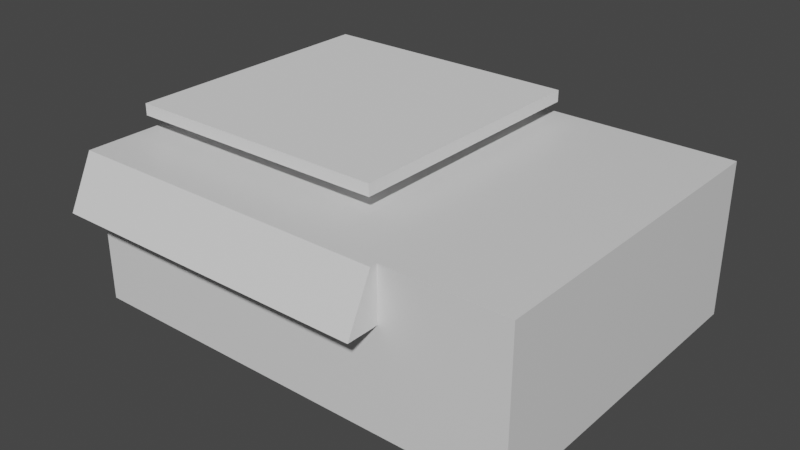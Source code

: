 # Source: centrafuge.blend  (saved by Blender 2.80.75; exported with 4.5.12 LTS)
import bpy
from mathutils import Matrix  # noqa: F401  (used for matrix-valued properties, if any)

bpy.ops.wm.read_factory_settings(use_empty=True)
scene = bpy.context.scene
scene.name = 'Scene'

# ---- collections
col_collection = bpy.data.collections.new('Collection'); scene.collection.children.link(col_collection)

# ---- materials (node trees are filled in below, after node groups)
mat_material = bpy.data.materials.new('Material')
mat_material.alpha_threshold = 0.0
mat_material.use_transparent_shadow = False
mat_material.line_color = (0.0, 0.0, 0.0, 1.0)

# ---- material node trees
mat_material.use_nodes = True; mat_material.node_tree.nodes.clear()
_N = mat_material.node_tree.nodes; _L = mat_material.node_tree.links
n0 = _N.new('ShaderNodeOutputMaterial'); n0.name = 'Material Output'; n0.location = (300, 300)
n1 = _N.new('ShaderNodeBsdfPrincipled'); n1.name = 'Principled BSDF'; n1.location = (10, 300)
n1.distribution = 'GGX'
n1.subsurface_method = 'BURLEY'
n1.inputs[2].default_value = 0.4
n1.inputs[3].default_value = 1.45
n1.inputs[27].default_value = (0.0, 0.0, 0.0, 1.0)
n1.inputs[28].default_value = 1.0
_L.new(n1.outputs[0], n0.inputs[0])
n0.is_active_output = True

# ---- world
world_world = bpy.data.worlds.new('World'); scene.world = world_world
world_world.use_nodes = True; world_world.node_tree.nodes.clear()
_N = world_world.node_tree.nodes; _L = world_world.node_tree.links
n0 = _N.new('ShaderNodeOutputWorld'); n0.name = 'World Output'; n0.location = (300, 300)
n1 = _N.new('ShaderNodeBackground'); n1.name = 'Background'; n1.location = (10, 300)
n1.inputs[0].default_value = (0.05088, 0.05088, 0.05088, 1.0)
_L.new(n1.outputs[0], n0.inputs[0])
n0.is_active_output = True
world_world.color = (0.05088, 0.05088, 0.05088)
world_world.use_sun_shadow = False
world_world.sun_shadow_jitter_overblur = 0.0

# ---- meshes
me_cube = bpy.data.meshes.new('Cube')
me_cube.from_pydata([(1.0, 1.0, 1.0), (1.0, 1.0, -1.0), (1.0, -1.0, 1.0), (1.0, -1.0, -1.0), (-1.0, 1.0, 1.0), (-1.0, 1.0, -1.0), (-1.0, -1.0, 1.0), (-1.0, -1.0, -1.0), (0.4655, 1.0, -1.0), (0.4655, -1.0, 1.0), (0.4655, -1.0, -1.0), (0.4655, 1.0, 1.0), (1.0, 1.0, 0.3228), (-1.0, -1.0, 0.3228), (1.0, -1.0, 0.3228), (-1.0, 1.0, 0.3228), (0.4655, 1.0, 0.3228), (0.4655, -1.0, 0.3228), (-1.0, -1.196, 0.3228), (-1.0, -1.043, 1.0), (0.4655, -1.043, 1.0), (0.4655, -1.196, 0.3228), (-1.0, 0.1305, -1.0), (1.0, 0.1305, 1.0), (-1.0, 0.1305, 1.0), (1.0, 0.1305, -1.0), (0.4655, 0.1305, -1.0), (0.4655, 0.1305, 1.0), (1.0, 0.1305, 0.3228), (-1.0, 0.1305, 0.3228), (-0.3593, 1.0, -1.0), (-0.3593, -1.0, 1.0), (-0.3593, -1.0, -1.0), (-0.3593, 1.0, 1.0), (-0.3593, 1.0, 0.3228), (-0.3593, -1.0, 0.3228), (-0.3593, -1.043, 1.0), (-0.3593, -1.196, 0.3228), (-0.3593, 0.1305, -1.0), (-1.0, 0.5293, 1.0), (1.0, 0.5293, -1.0), (-1.0, 0.5293, 0.3228), (-1.0, 0.5293, -1.0), (1.0, 0.5293, 1.0), (0.4655, 0.5293, -1.0), (0.4655, 0.5293, 1.0), (1.0, 0.5293, 0.3228), (-0.3593, 0.6882, 1.0), (-0.3593, 0.6882, -1.0), (-1.0, -0.2639, -1.0), (1.0, -0.2639, 1.0), (0.4655, -0.2639, -1.0), (0.4655, -0.2639, 1.0), (1.0, -0.2639, 0.3228), (-1.0, -0.2639, 1.0), (1.0, -0.2639, -1.0), (-1.0, -0.2639, 0.3228), (-0.3593, -0.4177, -1.0), (-0.3593, -0.4177, 1.0), (-0.6407, 1.0, -1.0), (-0.6407, -1.0, 1.0), (-0.6407, -1.0, 0.3228), (-0.6407, -1.043, 1.0), (-0.6407, -1.196, 0.3228), (-0.7791, 0.1305, -1.0), (-0.6407, -1.0, -1.0), (-0.6407, 1.0, 1.0), (-0.6407, 1.0, 0.3228), (-0.7791, 0.1305, 1.0), (-0.6443, 0.5293, -1.0), (-0.6443, 0.5293, 1.0), (-0.6406, -0.2639, -1.0), (-0.6406, -0.2639, 1.0), (-0.07506, -1.0, -1.0), (-0.07506, 1.0, 1.0), (-0.07506, 1.0, 0.3228), (0.05465, 0.1305, 1.0), (-0.07506, 1.0, -1.0), (-0.07506, -1.0, 1.0), (-0.07506, -1.0, 0.3228), (-0.07506, -1.043, 1.0), (-0.07506, -1.196, 0.3228), (0.05465, 0.1305, -1.0), (-0.07156, 0.5293, 1.0), (-0.07156, 0.5293, -1.0), (-0.08379, -0.2639, 1.0), (-0.08379, -0.2639, -1.0), (-0.7791, 0.1305, -0.7861), (-0.3593, 0.1305, -0.7861), (-0.3593, 0.6882, -0.7861), (-0.6443, 0.5293, -0.7861), (-0.3593, -0.4177, -0.7861), (-0.6406, -0.2639, -0.7861), (0.05465, 0.1305, -0.7861), (-0.07156, 0.5293, -0.7861), (-0.08379, -0.2639, -0.7861)], [], [(72, 54, 6, 60), (60, 6, 19, 62), (41, 39, 4, 15), (51, 55, 3, 10), (53, 50, 2, 14), (16, 11, 0, 12), (75, 74, 11, 16), (86, 51, 10, 73), (14, 2, 9, 17), (50, 52, 9, 2), (3, 14, 17, 10), (77, 75, 16, 8), (8, 16, 12, 1), (55, 53, 14, 3), (42, 41, 15, 5), (65, 61, 13, 7), (63, 62, 19, 18), (79, 17, 21, 81), (6, 13, 18, 19), (17, 9, 20, 21), (49, 56, 29, 22), (40, 46, 28, 25), (43, 45, 27, 23), (84, 44, 26, 82), (46, 43, 23, 28), (44, 40, 25, 26), (56, 54, 24, 29), (70, 39, 24, 68), (47, 70, 90, 89), (69, 48, 38, 64), (61, 35, 37, 63), (81, 80, 36, 37), (73, 79, 35, 32), (59, 67, 34, 30), (71, 57, 32, 65), (67, 66, 33, 34), (78, 31, 36, 80), (85, 58, 31, 78), (59, 30, 48, 69), (74, 33, 47, 83), (66, 4, 39, 70), (8, 1, 40, 44), (12, 0, 43, 46), (77, 8, 44, 84), (0, 11, 45, 43), (1, 12, 46, 40), (22, 29, 41, 42), (29, 24, 39, 41), (83, 47, 89, 94), (64, 38, 57, 71), (13, 6, 54, 56), (7, 13, 56, 49), (25, 28, 53, 55), (23, 27, 52, 50), (82, 26, 51, 86), (28, 23, 50, 53), (26, 25, 55, 51), (68, 24, 54, 72), (58, 85, 95, 91), (22, 64, 71, 49), (33, 66, 70, 47), (5, 59, 69, 42), (15, 4, 66, 67), (49, 71, 65, 7), (5, 15, 67, 59), (13, 61, 63, 18), (42, 69, 64, 22), (76, 83, 94, 93), (37, 36, 62, 63), (32, 35, 61, 65), (31, 60, 62, 36), (58, 72, 60, 31), (38, 82, 86, 57), (27, 76, 85, 52), (30, 77, 84, 48), (11, 74, 83, 45), (52, 85, 78, 9), (9, 78, 80, 20), (10, 17, 79, 73), (21, 20, 80, 81), (45, 83, 76, 27), (48, 84, 82, 38), (35, 79, 81, 37), (30, 34, 75, 77), (57, 86, 73, 32), (34, 33, 74, 75), (94, 89, 88, 93), (93, 88, 91, 95), (88, 87, 92, 91), (89, 90, 87, 88), (68, 72, 92, 87), (70, 68, 87, 90), (85, 76, 93, 95), (72, 58, 91, 92)])
_uv = me_cube.uv_layers.new(name='UVMap')
_uv.uv.foreach_set('vector', [0.5736, 0.158, 0.625, 0.158, 0.625, 0.25, 0.5736, 0.25, 0.5736, 0.25, 0.625, 0.25, 0.625, 0.25, 0.5736, 0.25, 0.5404, 0.6804, 0.625, 0.6804, 0.625, 0.75, 0.5404, 0.75, 0.5582, 0.908, 0.625, 0.908, 0.625, 1.0, 0.5582, 1.0, 0.2904, 0.658, 0.375, 0.658, 0.375, 0.75, 0.2904, 0.75, 0.7904, 0.6832, 0.875, 0.6832, 0.875, 0.75, 0.7904, 0.75, 0.7904, 0.6091, 0.875, 0.6091, 0.875, 0.6832, 0.7904, 0.6832, 0.4841, 0.908, 0.5582, 0.908, 0.5582, 1.0, 0.4841, 1.0, 0.5404, 0.25, 0.625, 0.25, 0.625, 0.3168, 0.5404, 0.3168, 0.375, 0.158, 0.4418, 0.158, 0.4418, 0.25, 0.375, 0.25, 0.375, 0.25, 0.5404, 0.25, 0.5404, 0.3168, 0.375, 0.3168, 0.625, 0.6091, 0.7904, 0.6091, 0.7904, 0.6832, 0.625, 0.6832, 0.625, 0.6832, 0.7904, 0.6832, 0.7904, 0.75, 0.625, 0.75, 0.125, 0.658, 0.2904, 0.658, 0.2904, 0.75, 0.125, 0.75, 0.375, 0.6804, 0.5404, 0.6804, 0.5404, 0.75, 0.375, 0.75, 0.375, 0.4486, 0.5404, 0.4486, 0.5404, 0.5, 0.375, 0.5, 0.5404, 0.4486, 0.625, 0.4486, 0.625, 0.5, 0.5404, 0.5, 0.5404, 0.3909, 0.5404, 0.3168, 0.5404, 0.3168, 0.5404, 0.3909, 0.625, 0.5, 0.5404, 0.5, 0.5404, 0.5, 0.625, 0.5, 0.5404, 0.3168, 0.625, 0.3168, 0.625, 0.3168, 0.5404, 0.3168, 0.375, 0.592, 0.5404, 0.592, 0.5404, 0.6413, 0.375, 0.6413, 0.125, 0.5696, 0.2904, 0.5696, 0.2904, 0.6087, 0.125, 0.6087, 0.375, 0.06958, 0.4418, 0.06958, 0.4418, 0.1087, 0.375, 0.1087, 0.4841, 0.8196, 0.5582, 0.8196, 0.5582, 0.8587, 0.4841, 0.8587, 0.2904, 0.5696, 0.375, 0.5696, 0.375, 0.6087, 0.2904, 0.6087, 0.5582, 0.8196, 0.625, 0.8196, 0.625, 0.8587, 0.5582, 0.8587, 0.5404, 0.592, 0.625, 0.592, 0.625, 0.6413, 0.5404, 0.6413, 0.5736, 0.06958, 0.625, 0.06958, 0.625, 0.1087, 0.5736, 0.1087, 0.5449, 0.06958, 0.5736, 0.06958, 0.5736, 0.06958, 0.5449, 0.06958, 0.4264, 0.8196, 0.4551, 0.8196, 0.4551, 0.8587, 0.4264, 0.8587, 0.5404, 0.4486, 0.5404, 0.4199, 0.5404, 0.4199, 0.5404, 0.4486, 0.5404, 0.3909, 0.625, 0.3909, 0.625, 0.4199, 0.5404, 0.4199, 0.375, 0.3909, 0.5404, 0.3909, 0.5404, 0.4199, 0.375, 0.4199, 0.625, 0.5514, 0.7904, 0.5514, 0.7904, 0.5801, 0.625, 0.5801, 0.4264, 0.908, 0.4551, 0.908, 0.4551, 1.0, 0.4264, 1.0, 0.7904, 0.5514, 0.875, 0.5514, 0.875, 0.5801, 0.7904, 0.5801, 0.5159, 0.25, 0.5449, 0.25, 0.5449, 0.25, 0.5159, 0.25, 0.5159, 0.158, 0.5449, 0.158, 0.5449, 0.25, 0.5159, 0.25, 0.4264, 0.75, 0.4551, 0.75, 0.4551, 0.8196, 0.4264, 0.8196, 0.5159, 0.0, 0.5449, 0.0, 0.5449, 0.06958, 0.5159, 0.06958, 0.5736, 0.0, 0.625, 0.0, 0.625, 0.06958, 0.5736, 0.06958, 0.5582, 0.75, 0.625, 0.75, 0.625, 0.8196, 0.5582, 0.8196, 0.2904, 0.5, 0.375, 0.5, 0.375, 0.5696, 0.2904, 0.5696, 0.4841, 0.75, 0.5582, 0.75, 0.5582, 0.8196, 0.4841, 0.8196, 0.375, 0.0, 0.4418, 0.0, 0.4418, 0.06958, 0.375, 0.06958, 0.125, 0.5, 0.2904, 0.5, 0.2904, 0.5696, 0.125, 0.5696, 0.375, 0.6413, 0.5404, 0.6413, 0.5404, 0.6804, 0.375, 0.6804, 0.5404, 0.6413, 0.625, 0.6413, 0.625, 0.6804, 0.5404, 0.6804, 0.5159, 0.06958, 0.5449, 0.06958, 0.5449, 0.06958, 0.5159, 0.06958, 0.4264, 0.8587, 0.4551, 0.8587, 0.4551, 0.908, 0.4264, 0.908, 0.5404, 0.5, 0.625, 0.5, 0.625, 0.592, 0.5404, 0.592, 0.375, 0.5, 0.5404, 0.5, 0.5404, 0.592, 0.375, 0.592, 0.125, 0.6087, 0.2904, 0.6087, 0.2904, 0.658, 0.125, 0.658, 0.375, 0.1087, 0.4418, 0.1087, 0.4418, 0.158, 0.375, 0.158, 0.4841, 0.8587, 0.5582, 0.8587, 0.5582, 0.908, 0.4841, 0.908, 0.2904, 0.6087, 0.375, 0.6087, 0.375, 0.658, 0.2904, 0.658, 0.5582, 0.8587, 0.625, 0.8587, 0.625, 0.908, 0.5582, 0.908, 0.5736, 0.1087, 0.625, 0.1087, 0.625, 0.158, 0.5736, 0.158, 0.5449, 0.158, 0.5159, 0.158, 0.5159, 0.158, 0.5449, 0.158, 0.375, 0.8587, 0.4264, 0.8587, 0.4264, 0.908, 0.375, 0.908, 0.5449, 0.0, 0.5736, 0.0, 0.5736, 0.06958, 0.5449, 0.06958, 0.375, 0.75, 0.4264, 0.75, 0.4264, 0.8196, 0.375, 0.8196, 0.7904, 0.5, 0.875, 0.5, 0.875, 0.5514, 0.7904, 0.5514, 0.375, 0.908, 0.4264, 0.908, 0.4264, 1.0, 0.375, 1.0, 0.625, 0.5, 0.7904, 0.5, 0.7904, 0.5514, 0.625, 0.5514, 0.5404, 0.5, 0.5404, 0.4486, 0.5404, 0.4486, 0.5404, 0.5, 0.375, 0.8196, 0.4264, 0.8196, 0.4264, 0.8587, 0.375, 0.8587, 0.5159, 0.1087, 0.5159, 0.06958, 0.5159, 0.06958, 0.5159, 0.1087, 0.5404, 0.4199, 0.625, 0.4199, 0.625, 0.4486, 0.5404, 0.4486, 0.375, 0.4199, 0.5404, 0.4199, 0.5404, 0.4486, 0.375, 0.4486, 0.5449, 0.25, 0.5736, 0.25, 0.5736, 0.25, 0.5449, 0.25, 0.5449, 0.158, 0.5736, 0.158, 0.5736, 0.25, 0.5449, 0.25, 0.4551, 0.8587, 0.4841, 0.8587, 0.4841, 0.908, 0.4551, 0.908, 0.4418, 0.1087, 0.5159, 0.1087, 0.5159, 0.158, 0.4418, 0.158, 0.4551, 0.75, 0.4841, 0.75, 0.4841, 0.8196, 0.4551, 0.8196, 0.4418, 0.0, 0.5159, 0.0, 0.5159, 0.06958, 0.4418, 0.06958, 0.4418, 0.158, 0.5159, 0.158, 0.5159, 0.25, 0.4418, 0.25, 0.4418, 0.25, 0.5159, 0.25, 0.5159, 0.25, 0.4418, 0.25, 0.375, 0.3168, 0.5404, 0.3168, 0.5404, 0.3909, 0.375, 0.3909, 0.5404, 0.3168, 0.625, 0.3168, 0.625, 0.3909, 0.5404, 0.3909, 0.4418, 0.06958, 0.5159, 0.06958, 0.5159, 0.1087, 0.4418, 0.1087, 0.4551, 0.8196, 0.4841, 0.8196, 0.4841, 0.8587, 0.4551, 0.8587, 0.5404, 0.4199, 0.5404, 0.3909, 0.5404, 0.3909, 0.5404, 0.4199, 0.625, 0.5801, 0.7904, 0.5801, 0.7904, 0.6091, 0.625, 0.6091, 0.4551, 0.908, 0.4841, 0.908, 0.4841, 1.0, 0.4551, 1.0, 0.7904, 0.5801, 0.875, 0.5801, 0.875, 0.6091, 0.7904, 0.6091, 0.5159, 0.06958, 0.5449, 0.06958, 0.5449, 0.1087, 0.5159, 0.1087, 0.5159, 0.1087, 0.5449, 0.1087, 0.5449, 0.158, 0.5159, 0.158, 0.5449, 0.1087, 0.5736, 0.1087, 0.5736, 0.158, 0.5449, 0.158, 0.5449, 0.06958, 0.5736, 0.06958, 0.5736, 0.1087, 0.5449, 0.1087, 0.5736, 0.1087, 0.5736, 0.158, 0.5736, 0.158, 0.5736, 0.1087, 0.5736, 0.06958, 0.5736, 0.1087, 0.5736, 0.1087, 0.5736, 0.06958, 0.5159, 0.158, 0.5159, 0.1087, 0.5159, 0.1087, 0.5159, 0.158, 0.5736, 0.158, 0.5449, 0.158, 0.5449, 0.158, 0.5736, 0.158])
me_cube.materials.append(mat_material)
me_cube.use_remesh_preserve_volume = False
me_cube.use_remesh_preserve_attributes = False
me_cube.use_mirror_vertex_groups = False
me_cube.update()
me_cylinder = bpy.data.meshes.new('Cylinder')
me_cylinder.from_pydata([(0.0, 1.0, -1.0), (0.0, 1.0, 1.0), (0.1951, 0.9808, -1.0), (0.1951, 0.9808, 1.0), (0.3827, 0.9239, -1.0), (0.3827, 0.9239, 1.0), (0.5556, 0.8315, -1.0), (0.5556, 0.8315, 1.0), (0.7071, 0.7071, -1.0), (0.7071, 0.7071, 1.0), (0.8315, 0.5556, -1.0), (0.8315, 0.5556, 1.0), (0.9239, 0.3827, -1.0), (0.9239, 0.3827, 1.0), (0.9808, 0.1951, -1.0), (0.9808, 0.1951, 1.0), (1.0, 7.55e-08, -1.0), (1.0, 7.55e-08, 1.0), (0.9808, -0.1951, -1.0), (0.9808, -0.1951, 1.0), (0.9239, -0.3827, -1.0), (0.9239, -0.3827, 1.0), (0.8315, -0.5556, -1.0), (0.8315, -0.5556, 1.0), (0.7071, -0.7071, -1.0), (0.7071, -0.7071, 1.0), (0.5556, -0.8315, -1.0), (0.5556, -0.8315, 1.0), (0.3827, -0.9239, -1.0), (0.3827, -0.9239, 1.0), (0.1951, -0.9808, -1.0), (0.1951, -0.9808, 1.0), (-3.258e-07, -1.0, -1.0), (-3.258e-07, -1.0, 1.0), (-0.1951, -0.9808, -1.0), (-0.1951, -0.9808, 1.0), (-0.3827, -0.9239, -1.0), (-0.3827, -0.9239, 1.0), (-0.5556, -0.8315, -1.0), (-0.5556, -0.8315, 1.0), (-0.7071, -0.7071, -1.0), (-0.7071, -0.7071, 1.0), (-0.8315, -0.5556, -1.0), (-0.8315, -0.5556, 1.0), (-0.9239, -0.3827, -1.0), (-0.9239, -0.3827, 1.0), (-0.9808, -0.1951, -1.0), (-0.9808, -0.1951, 1.0), (-1.0, 9.656e-07, -1.0), (-1.0, 9.656e-07, 1.0), (-0.9808, 0.1951, -1.0), (-0.9808, 0.1951, 1.0), (-0.9239, 0.3827, -1.0), (-0.9239, 0.3827, 1.0), (-0.8315, 0.5556, -1.0), (-0.8315, 0.5556, 1.0), (-0.7071, 0.7071, -1.0), (-0.7071, 0.7071, 1.0), (-0.5556, 0.8315, -1.0), (-0.5556, 0.8315, 1.0), (-0.3827, 0.9239, -1.0), (-0.3827, 0.9239, 1.0), (-0.1951, 0.9808, -1.0), (-0.1951, 0.9808, 1.0), (0.1741, 0.8753, 1.0), (1.282e-08, 0.8924, 1.0), (0.3415, 0.8245, 1.0), (0.4958, 0.742, 1.0), (0.631, 0.631, 1.0), (0.742, 0.4958, 1.0), (0.8245, 0.3415, 1.0), (0.8753, 0.1741, 1.0), (0.8924, 9.783e-08, 1.0), (0.8753, -0.1741, 1.0), (0.8245, -0.3415, 1.0), (0.742, -0.4958, 1.0), (0.631, -0.631, 1.0), (0.4958, -0.742, 1.0), (0.3415, -0.8245, 1.0), (0.1741, -0.8753, 1.0), (-2.78e-07, -0.8924, 1.0), (-0.1741, -0.8753, 1.0), (-0.3415, -0.8245, 1.0), (-0.4958, -0.742, 1.0), (-0.631, -0.631, 1.0), (-0.742, -0.4958, 1.0), (-0.8245, -0.3415, 1.0), (-0.8753, -0.1741, 1.0), (-0.8924, 8.922e-07, 1.0), (-0.8753, 0.1741, 1.0), (-0.8245, 0.3415, 1.0), (-0.742, 0.4958, 1.0), (-0.631, 0.631, 1.0), (-0.4958, 0.742, 1.0), (-0.3415, 0.8245, 1.0), (-0.1741, 0.8753, 1.0), (0.1741, 0.8753, -0.7505), (1.282e-08, 0.8924, -0.7505), (0.3415, 0.8245, -0.7505), (0.4958, 0.742, -0.7505), (0.631, 0.631, -0.7505), (0.742, 0.4958, -0.7505), (0.8245, 0.3415, -0.7505), (0.8753, 0.1741, -0.7505), (0.8924, 9.783e-08, -0.7505), (0.8753, -0.1741, -0.7505), (0.8245, -0.3415, -0.7505), (0.742, -0.4958, -0.7505), (0.631, -0.631, -0.7505), (0.4958, -0.742, -0.7505), (0.3415, -0.8245, -0.7505), (0.1741, -0.8753, -0.7505), (-2.78e-07, -0.8924, -0.7505), (-0.1741, -0.8753, -0.7505), (-0.3415, -0.8245, -0.7505), (-0.4958, -0.742, -0.7505), (-0.631, -0.631, -0.7505), (-0.742, -0.4958, -0.7505), (-0.8245, -0.3415, -0.7505), (-0.8753, -0.1741, -0.7505), (-0.8924, 8.922e-07, -0.7505), (-0.8753, 0.1741, -0.7505), (-0.8245, 0.3415, -0.7505), (-0.742, 0.4958, -0.7505), (-0.631, 0.631, -0.7505), (-0.4958, 0.742, -0.7505), (-0.3415, 0.8245, -0.7505), (-0.1741, 0.8753, -0.7505), (0.1636, 0.8226, 0.5736), (1.922e-08, 0.8387, 0.5736), (0.321, 0.7749, 0.5736), (0.466, 0.6974, 0.5736), (0.5931, 0.5931, 0.5736), (0.6974, 0.466, 0.5736), (0.7749, 0.321, 0.5736), (0.8226, 0.1636, 0.5736), (0.8387, 1.126e-07, 0.5736), (0.8226, -0.1636, 0.5736), (0.7749, -0.321, 0.5736), (0.6974, -0.466, 0.5736), (0.5931, -0.5931, 0.5736), (0.466, -0.6974, 0.5736), (0.321, -0.7749, 0.5736), (0.1636, -0.8226, 0.5736), (-2.541e-07, -0.8387, 0.5736), (-0.1636, -0.8226, 0.5736), (-0.321, -0.7749, 0.5736), (-0.466, -0.6974, 0.5736), (-0.5931, -0.5931, 0.5736), (-0.6974, -0.466, 0.5736), (-0.7749, -0.321, 0.5736), (-0.8226, -0.1636, 0.5736), (-0.8387, 8.591e-07, 0.5736), (-0.8226, 0.1636, 0.5736), (-0.7749, 0.321, 0.5736), (-0.6974, 0.466, 0.5736), (-0.5931, 0.5931, 0.5736), (-0.466, 0.6974, 0.5736), (-0.321, 0.7749, 0.5736), (-0.1636, 0.8226, 0.5736), (0.02296, 0.1154, -0.05266), (2.698e-09, 0.1177, -0.05266), (0.04505, 0.1087, -0.05266), (0.0654, 0.09787, -0.05266), (0.08323, 0.08323, -0.05266), (0.09787, 0.0654, -0.05266), (0.1087, 0.04505, -0.05266), (0.1154, 0.02296, -0.05266), (0.1177, 2.592e-07, -0.05266), (0.1154, -0.02296, -0.05266), (0.1087, -0.04504, -0.05266), (0.09787, -0.0654, -0.05266), (0.08323, -0.08323, -0.05266), (0.0654, -0.09787, -0.05266), (0.04505, -0.1087, -0.05266), (0.02296, -0.1154, -0.05266), (-3.566e-08, -0.1177, -0.05266), (-0.02296, -0.1154, -0.05266), (-0.04505, -0.1087, -0.05266), (-0.0654, -0.09787, -0.05266), (-0.08323, -0.08323, -0.05266), (-0.09787, -0.06539, -0.05266), (-0.1087, -0.04504, -0.05266), (-0.1154, -0.02296, -0.05266), (-0.1177, 3.64e-07, -0.05266), (-0.1154, 0.02296, -0.05266), (-0.1087, 0.04505, -0.05266), (-0.09787, 0.0654, -0.05266), (-0.08323, 0.08323, -0.05266), (-0.0654, 0.09787, -0.05266), (-0.04504, 0.1087, -0.05266), (-0.02296, 0.1154, -0.05266)], [], [(0, 1, 3, 2), (2, 3, 5, 4), (4, 5, 7, 6), (6, 7, 9, 8), (8, 9, 11, 10), (10, 11, 13, 12), (12, 13, 15, 14), (14, 15, 17, 16), (16, 17, 19, 18), (18, 19, 21, 20), (20, 21, 23, 22), (22, 23, 25, 24), (24, 25, 27, 26), (26, 27, 29, 28), (28, 29, 31, 30), (30, 31, 33, 32), (32, 33, 35, 34), (34, 35, 37, 36), (36, 37, 39, 38), (38, 39, 41, 40), (40, 41, 43, 42), (42, 43, 45, 44), (44, 45, 47, 46), (46, 47, 49, 48), (48, 49, 51, 50), (50, 51, 53, 52), (52, 53, 55, 54), (54, 55, 57, 56), (56, 57, 59, 58), (58, 59, 61, 60), (53, 51, 89, 90), (60, 61, 63, 62), (62, 63, 1, 0), (0, 2, 4, 6, 8, 10, 12, 14, 16, 18, 20, 22, 24, 26, 28, 30, 32, 34, 36, 38, 40, 42, 44, 46, 48, 50, 52, 54, 56, 58, 60, 62), (73, 72, 104, 105), (9, 7, 67, 68), (27, 25, 76, 77), (45, 43, 85, 86), (63, 61, 94, 95), (19, 17, 72, 73), (37, 35, 81, 82), (55, 53, 90, 91), (11, 9, 68, 69), (29, 27, 77, 78), (47, 45, 86, 87), (3, 1, 65, 64), (1, 63, 95, 65), (21, 19, 73, 74), (39, 37, 82, 83), (57, 55, 91, 92), (13, 11, 69, 70), (31, 29, 78, 79), (49, 47, 87, 88), (5, 3, 64, 66), (23, 21, 74, 75), (41, 39, 83, 84), (59, 57, 92, 93), (15, 13, 70, 71), (33, 31, 79, 80), (51, 49, 88, 89), (7, 5, 66, 67), (25, 23, 75, 76), (43, 41, 84, 85), (61, 59, 93, 94), (17, 15, 71, 72), (35, 33, 80, 81), (126, 125, 157, 158), (87, 86, 118, 119), (74, 73, 105, 106), (88, 87, 119, 120), (75, 74, 106, 107), (89, 88, 120, 121), (76, 75, 107, 108), (90, 89, 121, 122), (77, 76, 108, 109), (91, 90, 122, 123), (78, 77, 109, 110), (64, 65, 97, 96), (92, 91, 123, 124), (79, 78, 110, 111), (66, 64, 96, 98), (93, 92, 124, 125), (80, 79, 111, 112), (67, 66, 98, 99), (94, 93, 125, 126), (81, 80, 112, 113), (68, 67, 99, 100), (95, 94, 126, 127), (82, 81, 113, 114), (69, 68, 100, 101), (65, 95, 127, 97), (83, 82, 114, 115), (70, 69, 101, 102), (84, 83, 115, 116), (71, 70, 102, 103), (85, 84, 116, 117), (72, 71, 103, 104), (86, 85, 117, 118), (148, 147, 179, 180), (113, 112, 144, 145), (100, 99, 131, 132), (127, 126, 158, 159), (114, 113, 145, 146), (101, 100, 132, 133), (97, 127, 159, 129), (115, 114, 146, 147), (102, 101, 133, 134), (116, 115, 147, 148), (103, 102, 134, 135), (117, 116, 148, 149), (104, 103, 135, 136), (118, 117, 149, 150), (105, 104, 136, 137), (119, 118, 150, 151), (106, 105, 137, 138), (120, 119, 151, 152), (107, 106, 138, 139), (121, 120, 152, 153), (108, 107, 139, 140), (122, 121, 153, 154), (109, 108, 140, 141), (123, 122, 154, 155), (110, 109, 141, 142), (96, 97, 129, 128), (124, 123, 155, 156), (111, 110, 142, 143), (98, 96, 128, 130), (125, 124, 156, 157), (112, 111, 143, 144), (99, 98, 130, 131), (160, 161, 191, 190, 189, 188, 187, 186, 185, 184, 183, 182, 181, 180, 179, 178, 177, 176, 175, 174, 173, 172, 171, 170, 169, 168, 167, 166, 165, 164, 163, 162), (135, 134, 166, 167), (149, 148, 180, 181), (136, 135, 167, 168), (150, 149, 181, 182), (137, 136, 168, 169), (151, 150, 182, 183), (138, 137, 169, 170), (152, 151, 183, 184), (139, 138, 170, 171), (153, 152, 184, 185), (140, 139, 171, 172), (154, 153, 185, 186), (141, 140, 172, 173), (155, 154, 186, 187), (142, 141, 173, 174), (128, 129, 161, 160), (156, 155, 187, 188), (143, 142, 174, 175), (130, 128, 160, 162), (157, 156, 188, 189), (144, 143, 175, 176), (131, 130, 162, 163), (158, 157, 189, 190), (145, 144, 176, 177), (132, 131, 163, 164), (159, 158, 190, 191), (146, 145, 177, 178), (133, 132, 164, 165), (129, 159, 191, 161), (147, 146, 178, 179), (134, 133, 165, 166)])
_uv = me_cylinder.uv_layers.new(name='UVMap')
_uv.uv.foreach_set('vector', [1.0, 0.5, 1.0, 1.0, 0.9688, 1.0, 0.9688, 0.5, 0.9688, 0.5, 0.9688, 1.0, 0.9375, 1.0, 0.9375, 0.5, 0.9375, 0.5, 0.9375, 1.0, 0.9062, 1.0, 0.9062, 0.5, 0.9062, 0.5, 0.9062, 1.0, 0.875, 1.0, 0.875, 0.5, 0.875, 0.5, 0.875, 1.0, 0.8438, 1.0, 0.8438, 0.5, 0.8438, 0.5, 0.8438, 1.0, 0.8125, 1.0, 0.8125, 0.5, 0.8125, 0.5, 0.8125, 1.0, 0.7812, 1.0, 0.7812, 0.5, 0.7812, 0.5, 0.7812, 1.0, 0.75, 1.0, 0.75, 0.5, 0.75, 0.5, 0.75, 1.0, 0.7188, 1.0, 0.7188, 0.5, 0.7188, 0.5, 0.7188, 1.0, 0.6875, 1.0, 0.6875, 0.5, 0.6875, 0.5, 0.6875, 1.0, 0.6562, 1.0, 0.6562, 0.5, 0.6562, 0.5, 0.6562, 1.0, 0.625, 1.0, 0.625, 0.5, 0.625, 0.5, 0.625, 1.0, 0.5938, 1.0, 0.5938, 0.5, 0.5938, 0.5, 0.5938, 1.0, 0.5625, 1.0, 0.5625, 0.5, 0.5625, 0.5, 0.5625, 1.0, 0.5312, 1.0, 0.5312, 0.5, 0.5312, 0.5, 0.5312, 1.0, 0.5, 1.0, 0.5, 0.5, 0.5, 0.5, 0.5, 1.0, 0.4688, 1.0, 0.4688, 0.5, 0.4688, 0.5, 0.4688, 1.0, 0.4375, 1.0, 0.4375, 0.5, 0.4375, 0.5, 0.4375, 1.0, 0.4062, 1.0, 0.4062, 0.5, 0.4062, 0.5, 0.4062, 1.0, 0.375, 1.0, 0.375, 0.5, 0.375, 0.5, 0.375, 1.0, 0.3438, 1.0, 0.3438, 0.5, 0.3438, 0.5, 0.3438, 1.0, 0.3125, 1.0, 0.3125, 0.5, 0.3125, 0.5, 0.3125, 1.0, 0.2812, 1.0, 0.2812, 0.5, 0.2812, 0.5, 0.2812, 1.0, 0.25, 1.0, 0.25, 0.5, 0.25, 0.5, 0.25, 1.0, 0.2188, 1.0, 0.2188, 0.5, 0.2188, 0.5, 0.2188, 1.0, 0.1875, 1.0, 0.1875, 0.5, 0.1875, 0.5, 0.1875, 1.0, 0.1562, 1.0, 0.1562, 0.5, 0.1562, 0.5, 0.1562, 1.0, 0.125, 1.0, 0.125, 0.5, 0.125, 0.5, 0.125, 1.0, 0.09375, 1.0, 0.09375, 0.5, 0.09375, 0.5, 0.09375, 1.0, 0.0625, 1.0, 0.0625, 0.5, 0.1875, 1.0, 0.2188, 1.0, 0.2188, 1.0, 0.1875, 1.0, 0.0625, 0.5, 0.0625, 1.0, 0.03125, 1.0, 0.03125, 0.5, 0.03125, 0.5, 0.03125, 1.0, 0.0, 1.0, 0.0, 0.5, 0.75, 0.49, 0.7968, 0.4854, 0.8418, 0.4717, 0.8833, 0.4496, 0.9197, 0.4197, 0.9496, 0.3833, 0.9717, 0.3418, 0.9854, 0.2968, 0.99, 0.25, 0.9854, 0.2032, 0.9717, 0.1582, 0.9496, 0.1167, 0.9197, 0.08029, 0.8833, 0.05045, 0.8418, 0.02827, 0.7968, 0.01461, 0.75, 0.01, 0.7032, 0.01461, 0.6582, 0.02827, 0.6167, 0.05045, 0.5803, 0.08029, 0.5504, 0.1167, 0.5283, 0.1582, 0.5146, 0.2032, 0.51, 0.25, 0.5146, 0.2968, 0.5283, 0.3418, 0.5504, 0.3833, 0.5803, 0.4197, 0.6167, 0.4496, 0.6582, 0.4717, 0.7032, 0.4854, 0.7188, 1.0, 0.75, 1.0, 0.75, 1.0, 0.7188, 1.0, 0.875, 1.0, 0.9062, 1.0, 0.9062, 1.0, 0.875, 1.0, 0.5938, 1.0, 0.625, 1.0, 0.625, 1.0, 0.5938, 1.0, 0.3125, 1.0, 0.3438, 1.0, 0.3438, 1.0, 0.3125, 1.0, 0.03125, 1.0, 0.0625, 1.0, 0.0625, 1.0, 0.03125, 1.0, 0.7188, 1.0, 0.75, 1.0, 0.75, 1.0, 0.7188, 1.0, 0.4375, 1.0, 0.4688, 1.0, 0.4688, 1.0, 0.4375, 1.0, 0.1562, 1.0, 0.1875, 1.0, 0.1875, 1.0, 0.1562, 1.0, 0.8438, 1.0, 0.875, 1.0, 0.875, 1.0, 0.8438, 1.0, 0.5625, 1.0, 0.5938, 1.0, 0.5938, 1.0, 0.5625, 1.0, 0.2812, 1.0, 0.3125, 1.0, 0.3125, 1.0, 0.2812, 1.0, 0.9688, 1.0, 1.0, 1.0, 1.0, 1.0, 0.9688, 1.0, 0.0, 1.0, 0.03125, 1.0, 0.03125, 1.0, 0.0, 1.0, 0.6875, 1.0, 0.7188, 1.0, 0.7188, 1.0, 0.6875, 1.0, 0.4062, 1.0, 0.4375, 1.0, 0.4375, 1.0, 0.4062, 1.0, 0.125, 1.0, 0.1562, 1.0, 0.1562, 1.0, 0.125, 1.0, 0.8125, 1.0, 0.8438, 1.0, 0.8438, 1.0, 0.8125, 1.0, 0.5312, 1.0, 0.5625, 1.0, 0.5625, 1.0, 0.5312, 1.0, 0.25, 1.0, 0.2812, 1.0, 0.2812, 1.0, 0.25, 1.0, 0.9375, 1.0, 0.9688, 1.0, 0.9688, 1.0, 0.9375, 1.0, 0.6562, 1.0, 0.6875, 1.0, 0.6875, 1.0, 0.6562, 1.0, 0.375, 1.0, 0.4062, 1.0, 0.4062, 1.0, 0.375, 1.0, 0.09375, 1.0, 0.125, 1.0, 0.125, 1.0, 0.09375, 1.0, 0.7812, 1.0, 0.8125, 1.0, 0.8125, 1.0, 0.7812, 1.0, 0.5, 1.0, 0.5312, 1.0, 0.5312, 1.0, 0.5, 1.0, 0.2188, 1.0, 0.25, 1.0, 0.25, 1.0, 0.2188, 1.0, 0.9062, 1.0, 0.9375, 1.0, 0.9375, 1.0, 0.9062, 1.0, 0.625, 1.0, 0.6562, 1.0, 0.6562, 1.0, 0.625, 1.0, 0.3438, 1.0, 0.375, 1.0, 0.375, 1.0, 0.3438, 1.0, 0.0625, 1.0, 0.09375, 1.0, 0.09375, 1.0, 0.0625, 1.0, 0.75, 1.0, 0.7812, 1.0, 0.7812, 1.0, 0.75, 1.0, 0.4688, 1.0, 0.5, 1.0, 0.5, 1.0, 0.4688, 1.0, 0.0625, 1.0, 0.09375, 1.0, 0.09375, 1.0, 0.0625, 1.0, 0.2812, 1.0, 0.3125, 1.0, 0.3125, 1.0, 0.2812, 1.0, 0.6875, 1.0, 0.7188, 1.0, 0.7188, 1.0, 0.6875, 1.0, 0.25, 1.0, 0.2812, 1.0, 0.2812, 1.0, 0.25, 1.0, 0.6562, 1.0, 0.6875, 1.0, 0.6875, 1.0, 0.6562, 1.0, 0.2188, 1.0, 0.25, 1.0, 0.25, 1.0, 0.2188, 1.0, 0.625, 1.0, 0.6562, 1.0, 0.6562, 1.0, 0.625, 1.0, 0.1875, 1.0, 0.2188, 1.0, 0.2188, 1.0, 0.1875, 1.0, 0.5938, 1.0, 0.625, 1.0, 0.625, 1.0, 0.5938, 1.0, 0.1562, 1.0, 0.1875, 1.0, 0.1875, 1.0, 0.1562, 1.0, 0.5625, 1.0, 0.5938, 1.0, 0.5938, 1.0, 0.5625, 1.0, 0.9688, 1.0, 1.0, 1.0, 1.0, 1.0, 0.9688, 1.0, 0.125, 1.0, 0.1562, 1.0, 0.1562, 1.0, 0.125, 1.0, 0.5312, 1.0, 0.5625, 1.0, 0.5625, 1.0, 0.5312, 1.0, 0.9375, 1.0, 0.9688, 1.0, 0.9688, 1.0, 0.9375, 1.0, 0.09375, 1.0, 0.125, 1.0, 0.125, 1.0, 0.09375, 1.0, 0.5, 1.0, 0.5312, 1.0, 0.5312, 1.0, 0.5, 1.0, 0.9062, 1.0, 0.9375, 1.0, 0.9375, 1.0, 0.9062, 1.0, 0.0625, 1.0, 0.09375, 1.0, 0.09375, 1.0, 0.0625, 1.0, 0.4688, 1.0, 0.5, 1.0, 0.5, 1.0, 0.4688, 1.0, 0.875, 1.0, 0.9062, 1.0, 0.9062, 1.0, 0.875, 1.0, 0.03125, 1.0, 0.0625, 1.0, 0.0625, 1.0, 0.03125, 1.0, 0.4375, 1.0, 0.4688, 1.0, 0.4688, 1.0, 0.4375, 1.0, 0.8438, 1.0, 0.875, 1.0, 0.875, 1.0, 0.8438, 1.0, 0.0, 1.0, 0.03125, 1.0, 0.03125, 1.0, 0.0, 1.0, 0.4062, 1.0, 0.4375, 1.0, 0.4375, 1.0, 0.4062, 1.0, 0.8125, 1.0, 0.8438, 1.0, 0.8438, 1.0, 0.8125, 1.0, 0.375, 1.0, 0.4062, 1.0, 0.4062, 1.0, 0.375, 1.0, 0.7812, 1.0, 0.8125, 1.0, 0.8125, 1.0, 0.7812, 1.0, 0.3438, 1.0, 0.375, 1.0, 0.375, 1.0, 0.3438, 1.0, 0.75, 1.0, 0.7812, 1.0, 0.7812, 1.0, 0.75, 1.0, 0.3125, 1.0, 0.3438, 1.0, 0.3438, 1.0, 0.3125, 1.0, 0.375, 1.0, 0.4062, 1.0, 0.4062, 1.0, 0.375, 1.0, 0.4688, 1.0, 0.5, 1.0, 0.5, 1.0, 0.4688, 1.0, 0.875, 1.0, 0.9062, 1.0, 0.9062, 1.0, 0.875, 1.0, 0.03125, 1.0, 0.0625, 1.0, 0.0625, 1.0, 0.03125, 1.0, 0.4375, 1.0, 0.4688, 1.0, 0.4688, 1.0, 0.4375, 1.0, 0.8438, 1.0, 0.875, 1.0, 0.875, 1.0, 0.8438, 1.0, 0.0, 1.0, 0.03125, 1.0, 0.03125, 1.0, 0.0, 1.0, 0.4062, 1.0, 0.4375, 1.0, 0.4375, 1.0, 0.4062, 1.0, 0.8125, 1.0, 0.8438, 1.0, 0.8438, 1.0, 0.8125, 1.0, 0.375, 1.0, 0.4062, 1.0, 0.4062, 1.0, 0.375, 1.0, 0.7812, 1.0, 0.8125, 1.0, 0.8125, 1.0, 0.7812, 1.0, 0.3438, 1.0, 0.375, 1.0, 0.375, 1.0, 0.3438, 1.0, 0.75, 1.0, 0.7812, 1.0, 0.7812, 1.0, 0.75, 1.0, 0.3125, 1.0, 0.3438, 1.0, 0.3438, 1.0, 0.3125, 1.0, 0.7188, 1.0, 0.75, 1.0, 0.75, 1.0, 0.7188, 1.0, 0.2812, 1.0, 0.3125, 1.0, 0.3125, 1.0, 0.2812, 1.0, 0.6875, 1.0, 0.7188, 1.0, 0.7188, 1.0, 0.6875, 1.0, 0.25, 1.0, 0.2812, 1.0, 0.2812, 1.0, 0.25, 1.0, 0.6562, 1.0, 0.6875, 1.0, 0.6875, 1.0, 0.6562, 1.0, 0.2188, 1.0, 0.25, 1.0, 0.25, 1.0, 0.2188, 1.0, 0.625, 1.0, 0.6562, 1.0, 0.6562, 1.0, 0.625, 1.0, 0.1875, 1.0, 0.2188, 1.0, 0.2188, 1.0, 0.1875, 1.0, 0.5938, 1.0, 0.625, 1.0, 0.625, 1.0, 0.5938, 1.0, 0.1562, 1.0, 0.1875, 1.0, 0.1875, 1.0, 0.1562, 1.0, 0.5625, 1.0, 0.5938, 1.0, 0.5938, 1.0, 0.5625, 1.0, 0.9688, 1.0, 1.0, 1.0, 1.0, 1.0, 0.9688, 1.0, 0.125, 1.0, 0.1562, 1.0, 0.1562, 1.0, 0.125, 1.0, 0.5312, 1.0, 0.5625, 1.0, 0.5625, 1.0, 0.5312, 1.0, 0.9375, 1.0, 0.9688, 1.0, 0.9688, 1.0, 0.9375, 1.0, 0.09375, 1.0, 0.125, 1.0, 0.125, 1.0, 0.09375, 1.0, 0.5, 1.0, 0.5312, 1.0, 0.5312, 1.0, 0.5, 1.0, 0.9062, 1.0, 0.9375, 1.0, 0.9375, 1.0, 0.9062, 1.0, 0.2968, 0.4854, 0.25, 0.49, 0.2032, 0.4854, 0.1582, 0.4717, 0.1167, 0.4496, 0.08029, 0.4197, 0.05045, 0.3833, 0.02827, 0.3418, 0.01461, 0.2968, 0.01, 0.25, 0.01461, 0.2032, 0.02827, 0.1582, 0.05045, 0.1167, 0.08029, 0.08029, 0.1167, 0.05045, 0.1582, 0.02827, 0.2032, 0.01461, 0.25, 0.01, 0.2968, 0.01461, 0.3418, 0.02827, 0.3833, 0.05045, 0.4197, 0.08029, 0.4496, 0.1167, 0.4717, 0.1582, 0.4854, 0.2032, 0.49, 0.25, 0.4854, 0.2968, 0.4717, 0.3418, 0.4496, 0.3833, 0.4197, 0.4197, 0.3833, 0.4496, 0.3418, 0.4717, 0.7812, 1.0, 0.8125, 1.0, 0.8125, 1.0, 0.7812, 1.0, 0.3438, 1.0, 0.375, 1.0, 0.375, 1.0, 0.3438, 1.0, 0.75, 1.0, 0.7812, 1.0, 0.7812, 1.0, 0.75, 1.0, 0.3125, 1.0, 0.3438, 1.0, 0.3438, 1.0, 0.3125, 1.0, 0.7188, 1.0, 0.75, 1.0, 0.75, 1.0, 0.7188, 1.0, 0.2812, 1.0, 0.3125, 1.0, 0.3125, 1.0, 0.2812, 1.0, 0.6875, 1.0, 0.7188, 1.0, 0.7188, 1.0, 0.6875, 1.0, 0.25, 1.0, 0.2812, 1.0, 0.2812, 1.0, 0.25, 1.0, 0.6562, 1.0, 0.6875, 1.0, 0.6875, 1.0, 0.6562, 1.0, 0.2188, 1.0, 0.25, 1.0, 0.25, 1.0, 0.2188, 1.0, 0.625, 1.0, 0.6562, 1.0, 0.6562, 1.0, 0.625, 1.0, 0.1875, 1.0, 0.2188, 1.0, 0.2188, 1.0, 0.1875, 1.0, 0.5938, 1.0, 0.625, 1.0, 0.625, 1.0, 0.5938, 1.0, 0.1562, 1.0, 0.1875, 1.0, 0.1875, 1.0, 0.1562, 1.0, 0.5625, 1.0, 0.5938, 1.0, 0.5938, 1.0, 0.5625, 1.0, 0.9688, 1.0, 1.0, 1.0, 1.0, 1.0, 0.9688, 1.0, 0.125, 1.0, 0.1562, 1.0, 0.1562, 1.0, 0.125, 1.0, 0.5312, 1.0, 0.5625, 1.0, 0.5625, 1.0, 0.5312, 1.0, 0.9375, 1.0, 0.9688, 1.0, 0.9688, 1.0, 0.9375, 1.0, 0.09375, 1.0, 0.125, 1.0, 0.125, 1.0, 0.09375, 1.0, 0.5, 1.0, 0.5312, 1.0, 0.5312, 1.0, 0.5, 1.0, 0.9062, 1.0, 0.9375, 1.0, 0.9375, 1.0, 0.9062, 1.0, 0.0625, 1.0, 0.09375, 1.0, 0.09375, 1.0, 0.0625, 1.0, 0.4688, 1.0, 0.5, 1.0, 0.5, 1.0, 0.4688, 1.0, 0.875, 1.0, 0.9062, 1.0, 0.9062, 1.0, 0.875, 1.0, 0.03125, 1.0, 0.0625, 1.0, 0.0625, 1.0, 0.03125, 1.0, 0.4375, 1.0, 0.4688, 1.0, 0.4688, 1.0, 0.4375, 1.0, 0.8438, 1.0, 0.875, 1.0, 0.875, 1.0, 0.8438, 1.0, 0.0, 1.0, 0.03125, 1.0, 0.03125, 1.0, 0.0, 1.0, 0.4062, 1.0, 0.4375, 1.0, 0.4375, 1.0, 0.4062, 1.0, 0.8125, 1.0, 0.8438, 1.0, 0.8438, 1.0, 0.8125, 1.0])
me_cylinder.use_remesh_preserve_volume = False
me_cylinder.use_remesh_preserve_attributes = False
me_cylinder.use_mirror_vertex_groups = False
me_cylinder.update()
me_cube_001 = bpy.data.meshes.new('Cube.001')
me_cube_001.from_pydata([(-1.0, -1.0, -1.0), (-1.0, -1.0, 1.0), (-1.0, 1.0, -1.0), (-1.0, 1.0, 1.0), (1.0, -1.0, -1.0), (1.0, -1.0, 1.0), (1.0, 1.0, -1.0), (1.0, 1.0, 1.0), (-0.9573, 0.9573, -1.0), (-0.9573, -0.9573, -1.0), (0.9573, 0.9573, -1.0), (0.9573, -0.9573, -1.0), (-0.8579, 0.8579, 0.3923), (-0.8579, -0.8579, 0.3923), (0.8579, 0.8579, 0.3923), (0.8579, -0.8579, 0.3923)], [], [(0, 1, 3, 2), (2, 3, 7, 6), (6, 7, 5, 4), (4, 5, 1, 0), (2, 6, 10, 8), (7, 3, 1, 5), (11, 9, 13, 15), (0, 2, 8, 9), (6, 4, 11, 10), (4, 0, 9, 11), (12, 14, 15, 13), (8, 10, 14, 12), (10, 11, 15, 14), (9, 8, 12, 13)])
_uv = me_cube_001.uv_layers.new(name='UVMap')
_uv.uv.foreach_set('vector', [0.375, 0.0, 0.625, 0.0, 0.625, 0.25, 0.375, 0.25, 0.375, 0.25, 0.625, 0.25, 0.625, 0.5, 0.375, 0.5, 0.375, 0.5, 0.625, 0.5, 0.625, 0.75, 0.375, 0.75, 0.375, 0.75, 0.625, 0.75, 0.625, 1.0, 0.375, 1.0, 0.375, 0.25, 0.375, 0.5, 0.375, 0.5, 0.375, 0.25, 0.625, 0.5, 0.875, 0.5, 0.875, 0.75, 0.625, 0.75, 0.375, 0.75, 0.375, 1.0, 0.375, 1.0, 0.375, 0.75, 0.375, 0.0, 0.375, 0.25, 0.375, 0.25, 0.375, 0.0, 0.375, 0.5, 0.375, 0.75, 0.375, 0.75, 0.375, 0.5, 0.375, 0.75, 0.375, 1.0, 0.375, 1.0, 0.375, 0.75, 0.125, 0.5, 0.375, 0.5, 0.375, 0.75, 0.125, 0.75, 0.375, 0.25, 0.375, 0.5, 0.375, 0.5, 0.375, 0.25, 0.375, 0.5, 0.375, 0.75, 0.375, 0.75, 0.375, 0.5, 0.375, 0.0, 0.375, 0.25, 0.375, 0.25, 0.375, 0.0])
me_cube_001.use_remesh_preserve_volume = False
me_cube_001.use_remesh_preserve_attributes = False
me_cube_001.use_mirror_vertex_groups = False
me_cube_001.update()
me_cylinder_001 = bpy.data.meshes.new('Cylinder.001')
me_cylinder_001.from_pydata([(0.0, 1.0, -1.0), (0.0, 1.0, 1.0), (0.1951, 0.9808, -1.0), (0.1951, 0.9808, 1.0), (0.3827, 0.9239, -1.0), (0.3827, 0.9239, 1.0), (0.5556, 0.8315, -1.0), (0.5556, 0.8315, 1.0), (0.7071, 0.7071, -1.0), (0.7071, 0.7071, 1.0), (0.8315, 0.5556, -1.0), (0.8315, 0.5556, 1.0), (0.9239, 0.3827, -1.0), (0.9239, 0.3827, 1.0), (0.9808, 0.1951, -1.0), (0.9808, 0.1951, 1.0), (1.0, 7.55e-08, -1.0), (1.0, 7.55e-08, 1.0), (0.9808, -0.1951, -1.0), (0.9808, -0.1951, 1.0), (0.9239, -0.3827, -1.0), (0.9239, -0.3827, 1.0), (0.8315, -0.5556, -1.0), (0.8315, -0.5556, 1.0), (0.7071, -0.7071, -1.0), (0.7071, -0.7071, 1.0), (0.5556, -0.8315, -1.0), (0.5556, -0.8315, 1.0), (0.3827, -0.9239, -1.0), (0.3827, -0.9239, 1.0), (0.1951, -0.9808, -1.0), (0.1951, -0.9808, 1.0), (-3.258e-07, -1.0, -1.0), (-3.258e-07, -1.0, 1.0), (-0.1951, -0.9808, -1.0), (-0.1951, -0.9808, 1.0), (-0.3827, -0.9239, -1.0), (-0.3827, -0.9239, 1.0), (-0.5556, -0.8315, -1.0), (-0.5556, -0.8315, 1.0), (-0.7071, -0.7071, -1.0), (-0.7071, -0.7071, 1.0), (-0.8315, -0.5556, -1.0), (-0.8315, -0.5556, 1.0), (-0.9239, -0.3827, -1.0), (-0.9239, -0.3827, 1.0), (-0.9808, -0.1951, -1.0), (-0.9808, -0.1951, 1.0), (-1.0, 9.656e-07, -1.0), (-1.0, 9.656e-07, 1.0), (-0.9808, 0.1951, -1.0), (-0.9808, 0.1951, 1.0), (-0.9239, 0.3827, -1.0), (-0.9239, 0.3827, 1.0), (-0.8315, 0.5556, -1.0), (-0.8315, 0.5556, 1.0), (-0.7071, 0.7071, -1.0), (-0.7071, 0.7071, 1.0), (-0.5556, 0.8315, -1.0), (-0.5556, 0.8315, 1.0), (-0.3827, 0.9239, -1.0), (-0.3827, 0.9239, 1.0), (-0.1951, 0.9808, -1.0), (-0.1951, 0.9808, 1.0)], [], [(0, 1, 3, 2), (2, 3, 5, 4), (4, 5, 7, 6), (6, 7, 9, 8), (8, 9, 11, 10), (10, 11, 13, 12), (12, 13, 15, 14), (14, 15, 17, 16), (16, 17, 19, 18), (18, 19, 21, 20), (20, 21, 23, 22), (22, 23, 25, 24), (24, 25, 27, 26), (26, 27, 29, 28), (28, 29, 31, 30), (30, 31, 33, 32), (32, 33, 35, 34), (34, 35, 37, 36), (36, 37, 39, 38), (38, 39, 41, 40), (40, 41, 43, 42), (42, 43, 45, 44), (44, 45, 47, 46), (46, 47, 49, 48), (48, 49, 51, 50), (50, 51, 53, 52), (52, 53, 55, 54), (54, 55, 57, 56), (56, 57, 59, 58), (58, 59, 61, 60), (3, 1, 63, 61, 59, 57, 55, 53, 51, 49, 47, 45, 43, 41, 39, 37, 35, 33, 31, 29, 27, 25, 23, 21, 19, 17, 15, 13, 11, 9, 7, 5), (60, 61, 63, 62), (62, 63, 1, 0), (0, 2, 4, 6, 8, 10, 12, 14, 16, 18, 20, 22, 24, 26, 28, 30, 32, 34, 36, 38, 40, 42, 44, 46, 48, 50, 52, 54, 56, 58, 60, 62)])
_uv = me_cylinder_001.uv_layers.new(name='UVMap')
_uv.uv.foreach_set('vector', [1.0, 0.5, 1.0, 1.0, 0.9688, 1.0, 0.9688, 0.5, 0.9688, 0.5, 0.9688, 1.0, 0.9375, 1.0, 0.9375, 0.5, 0.9375, 0.5, 0.9375, 1.0, 0.9062, 1.0, 0.9062, 0.5, 0.9062, 0.5, 0.9062, 1.0, 0.875, 1.0, 0.875, 0.5, 0.875, 0.5, 0.875, 1.0, 0.8438, 1.0, 0.8438, 0.5, 0.8438, 0.5, 0.8438, 1.0, 0.8125, 1.0, 0.8125, 0.5, 0.8125, 0.5, 0.8125, 1.0, 0.7812, 1.0, 0.7812, 0.5, 0.7812, 0.5, 0.7812, 1.0, 0.75, 1.0, 0.75, 0.5, 0.75, 0.5, 0.75, 1.0, 0.7188, 1.0, 0.7188, 0.5, 0.7188, 0.5, 0.7188, 1.0, 0.6875, 1.0, 0.6875, 0.5, 0.6875, 0.5, 0.6875, 1.0, 0.6562, 1.0, 0.6562, 0.5, 0.6562, 0.5, 0.6562, 1.0, 0.625, 1.0, 0.625, 0.5, 0.625, 0.5, 0.625, 1.0, 0.5938, 1.0, 0.5938, 0.5, 0.5938, 0.5, 0.5938, 1.0, 0.5625, 1.0, 0.5625, 0.5, 0.5625, 0.5, 0.5625, 1.0, 0.5312, 1.0, 0.5312, 0.5, 0.5312, 0.5, 0.5312, 1.0, 0.5, 1.0, 0.5, 0.5, 0.5, 0.5, 0.5, 1.0, 0.4688, 1.0, 0.4688, 0.5, 0.4688, 0.5, 0.4688, 1.0, 0.4375, 1.0, 0.4375, 0.5, 0.4375, 0.5, 0.4375, 1.0, 0.4062, 1.0, 0.4062, 0.5, 0.4062, 0.5, 0.4062, 1.0, 0.375, 1.0, 0.375, 0.5, 0.375, 0.5, 0.375, 1.0, 0.3438, 1.0, 0.3438, 0.5, 0.3438, 0.5, 0.3438, 1.0, 0.3125, 1.0, 0.3125, 0.5, 0.3125, 0.5, 0.3125, 1.0, 0.2812, 1.0, 0.2812, 0.5, 0.2812, 0.5, 0.2812, 1.0, 0.25, 1.0, 0.25, 0.5, 0.25, 0.5, 0.25, 1.0, 0.2188, 1.0, 0.2188, 0.5, 0.2188, 0.5, 0.2188, 1.0, 0.1875, 1.0, 0.1875, 0.5, 0.1875, 0.5, 0.1875, 1.0, 0.1562, 1.0, 0.1562, 0.5, 0.1562, 0.5, 0.1562, 1.0, 0.125, 1.0, 0.125, 0.5, 0.125, 0.5, 0.125, 1.0, 0.09375, 1.0, 0.09375, 0.5, 0.09375, 0.5, 0.09375, 1.0, 0.0625, 1.0, 0.0625, 0.5, 0.2968, 0.4854, 0.25, 0.49, 0.2032, 0.4854, 0.1582, 0.4717, 0.1167, 0.4496, 0.08029, 0.4197, 0.05045, 0.3833, 0.02827, 0.3418, 0.01461, 0.2968, 0.01, 0.25, 0.01461, 0.2032, 0.02827, 0.1582, 0.05045, 0.1167, 0.08029, 0.08029, 0.1167, 0.05045, 0.1582, 0.02827, 0.2032, 0.01461, 0.25, 0.01, 0.2968, 0.01461, 0.3418, 0.02827, 0.3833, 0.05045, 0.4197, 0.08029, 0.4496, 0.1167, 0.4717, 0.1582, 0.4854, 0.2032, 0.49, 0.25, 0.4854, 0.2968, 0.4717, 0.3418, 0.4496, 0.3833, 0.4197, 0.4197, 0.3833, 0.4496, 0.3418, 0.4717, 0.0625, 0.5, 0.0625, 1.0, 0.03125, 1.0, 0.03125, 0.5, 0.03125, 0.5, 0.03125, 1.0, 0.0, 1.0, 0.0, 0.5, 0.75, 0.49, 0.7968, 0.4854, 0.8418, 0.4717, 0.8833, 0.4496, 0.9197, 0.4197, 0.9496, 0.3833, 0.9717, 0.3418, 0.9854, 0.2968, 0.99, 0.25, 0.9854, 0.2032, 0.9717, 0.1582, 0.9496, 0.1167, 0.9197, 0.08029, 0.8833, 0.05045, 0.8418, 0.02827, 0.7968, 0.01461, 0.75, 0.01, 0.7032, 0.01461, 0.6582, 0.02827, 0.6167, 0.05045, 0.5803, 0.08029, 0.5504, 0.1167, 0.5283, 0.1582, 0.5146, 0.2032, 0.51, 0.25, 0.5146, 0.2968, 0.5283, 0.3418, 0.5504, 0.3833, 0.5803, 0.4197, 0.6167, 0.4496, 0.6582, 0.4717, 0.7032, 0.4854])
me_cylinder_001.use_remesh_preserve_volume = False
me_cylinder_001.use_remesh_preserve_attributes = False
me_cylinder_001.use_mirror_vertex_groups = False
me_cylinder_001.update()
me_cylinder_002 = bpy.data.meshes.new('Cylinder.002')
me_cylinder_002.from_pydata([(0.0, 1.0, -1.0), (0.0, 1.0, 1.0), (0.1951, 0.9808, -1.0), (0.1951, 0.9808, 1.0), (0.3827, 0.9239, -1.0), (0.3827, 0.9239, 1.0), (0.5556, 0.8315, -1.0), (0.5556, 0.8315, 1.0), (0.7071, 0.7071, -1.0), (0.7071, 0.7071, 1.0), (0.8315, 0.5556, -1.0), (0.8315, 0.5556, 1.0), (0.9239, 0.3827, -1.0), (0.9239, 0.3827, 1.0), (0.9808, 0.1951, -1.0), (0.9808, 0.1951, 1.0), (1.0, 7.55e-08, -1.0), (1.0, 7.55e-08, 1.0), (0.9808, -0.1951, -1.0), (0.9808, -0.1951, 1.0), (0.9239, -0.3827, -1.0), (0.9239, -0.3827, 1.0), (0.8315, -0.5556, -1.0), (0.8315, -0.5556, 1.0), (0.7071, -0.7071, -1.0), (0.7071, -0.7071, 1.0), (0.5556, -0.8315, -1.0), (0.5556, -0.8315, 1.0), (0.3827, -0.9239, -1.0), (0.3827, -0.9239, 1.0), (0.1951, -0.9808, -1.0), (0.1951, -0.9808, 1.0), (-3.258e-07, -1.0, -1.0), (-3.258e-07, -1.0, 1.0), (-0.1951, -0.9808, -1.0), (-0.1951, -0.9808, 1.0), (-0.3827, -0.9239, -1.0), (-0.3827, -0.9239, 1.0), (-0.5556, -0.8315, -1.0), (-0.5556, -0.8315, 1.0), (-0.7071, -0.7071, -1.0), (-0.7071, -0.7071, 1.0), (-0.8315, -0.5556, -1.0), (-0.8315, -0.5556, 1.0), (-0.9239, -0.3827, -1.0), (-0.9239, -0.3827, 1.0), (-0.9808, -0.1951, -1.0), (-0.9808, -0.1951, 1.0), (-1.0, 9.656e-07, -1.0), (-1.0, 9.656e-07, 1.0), (-0.9808, 0.1951, -1.0), (-0.9808, 0.1951, 1.0), (-0.9239, 0.3827, -1.0), (-0.9239, 0.3827, 1.0), (-0.8315, 0.5556, -1.0), (-0.8315, 0.5556, 1.0), (-0.7071, 0.7071, -1.0), (-0.7071, 0.7071, 1.0), (-0.5556, 0.8315, -1.0), (-0.5556, 0.8315, 1.0), (-0.3827, 0.9239, -1.0), (-0.3827, 0.9239, 1.0), (-0.1951, 0.9808, -1.0), (-0.1951, 0.9808, 1.0)], [], [(0, 1, 3, 2), (2, 3, 5, 4), (4, 5, 7, 6), (6, 7, 9, 8), (8, 9, 11, 10), (10, 11, 13, 12), (12, 13, 15, 14), (14, 15, 17, 16), (16, 17, 19, 18), (18, 19, 21, 20), (20, 21, 23, 22), (22, 23, 25, 24), (24, 25, 27, 26), (26, 27, 29, 28), (28, 29, 31, 30), (30, 31, 33, 32), (32, 33, 35, 34), (34, 35, 37, 36), (36, 37, 39, 38), (38, 39, 41, 40), (40, 41, 43, 42), (42, 43, 45, 44), (44, 45, 47, 46), (46, 47, 49, 48), (48, 49, 51, 50), (50, 51, 53, 52), (52, 53, 55, 54), (54, 55, 57, 56), (56, 57, 59, 58), (58, 59, 61, 60), (3, 1, 63, 61, 59, 57, 55, 53, 51, 49, 47, 45, 43, 41, 39, 37, 35, 33, 31, 29, 27, 25, 23, 21, 19, 17, 15, 13, 11, 9, 7, 5), (60, 61, 63, 62), (62, 63, 1, 0), (0, 2, 4, 6, 8, 10, 12, 14, 16, 18, 20, 22, 24, 26, 28, 30, 32, 34, 36, 38, 40, 42, 44, 46, 48, 50, 52, 54, 56, 58, 60, 62)])
_uv = me_cylinder_002.uv_layers.new(name='UVMap')
_uv.uv.foreach_set('vector', [1.0, 0.5, 1.0, 1.0, 0.9688, 1.0, 0.9688, 0.5, 0.9688, 0.5, 0.9688, 1.0, 0.9375, 1.0, 0.9375, 0.5, 0.9375, 0.5, 0.9375, 1.0, 0.9062, 1.0, 0.9062, 0.5, 0.9062, 0.5, 0.9062, 1.0, 0.875, 1.0, 0.875, 0.5, 0.875, 0.5, 0.875, 1.0, 0.8438, 1.0, 0.8438, 0.5, 0.8438, 0.5, 0.8438, 1.0, 0.8125, 1.0, 0.8125, 0.5, 0.8125, 0.5, 0.8125, 1.0, 0.7812, 1.0, 0.7812, 0.5, 0.7812, 0.5, 0.7812, 1.0, 0.75, 1.0, 0.75, 0.5, 0.75, 0.5, 0.75, 1.0, 0.7188, 1.0, 0.7188, 0.5, 0.7188, 0.5, 0.7188, 1.0, 0.6875, 1.0, 0.6875, 0.5, 0.6875, 0.5, 0.6875, 1.0, 0.6562, 1.0, 0.6562, 0.5, 0.6562, 0.5, 0.6562, 1.0, 0.625, 1.0, 0.625, 0.5, 0.625, 0.5, 0.625, 1.0, 0.5938, 1.0, 0.5938, 0.5, 0.5938, 0.5, 0.5938, 1.0, 0.5625, 1.0, 0.5625, 0.5, 0.5625, 0.5, 0.5625, 1.0, 0.5312, 1.0, 0.5312, 0.5, 0.5312, 0.5, 0.5312, 1.0, 0.5, 1.0, 0.5, 0.5, 0.5, 0.5, 0.5, 1.0, 0.4688, 1.0, 0.4688, 0.5, 0.4688, 0.5, 0.4688, 1.0, 0.4375, 1.0, 0.4375, 0.5, 0.4375, 0.5, 0.4375, 1.0, 0.4062, 1.0, 0.4062, 0.5, 0.4062, 0.5, 0.4062, 1.0, 0.375, 1.0, 0.375, 0.5, 0.375, 0.5, 0.375, 1.0, 0.3438, 1.0, 0.3438, 0.5, 0.3438, 0.5, 0.3438, 1.0, 0.3125, 1.0, 0.3125, 0.5, 0.3125, 0.5, 0.3125, 1.0, 0.2812, 1.0, 0.2812, 0.5, 0.2812, 0.5, 0.2812, 1.0, 0.25, 1.0, 0.25, 0.5, 0.25, 0.5, 0.25, 1.0, 0.2188, 1.0, 0.2188, 0.5, 0.2188, 0.5, 0.2188, 1.0, 0.1875, 1.0, 0.1875, 0.5, 0.1875, 0.5, 0.1875, 1.0, 0.1562, 1.0, 0.1562, 0.5, 0.1562, 0.5, 0.1562, 1.0, 0.125, 1.0, 0.125, 0.5, 0.125, 0.5, 0.125, 1.0, 0.09375, 1.0, 0.09375, 0.5, 0.09375, 0.5, 0.09375, 1.0, 0.0625, 1.0, 0.0625, 0.5, 0.2968, 0.4854, 0.25, 0.49, 0.2032, 0.4854, 0.1582, 0.4717, 0.1167, 0.4496, 0.08029, 0.4197, 0.05045, 0.3833, 0.02827, 0.3418, 0.01461, 0.2968, 0.01, 0.25, 0.01461, 0.2032, 0.02827, 0.1582, 0.05045, 0.1167, 0.08029, 0.08029, 0.1167, 0.05045, 0.1582, 0.02827, 0.2032, 0.01461, 0.25, 0.01, 0.2968, 0.01461, 0.3418, 0.02827, 0.3833, 0.05045, 0.4197, 0.08029, 0.4496, 0.1167, 0.4717, 0.1582, 0.4854, 0.2032, 0.49, 0.25, 0.4854, 0.2968, 0.4717, 0.3418, 0.4496, 0.3833, 0.4197, 0.4197, 0.3833, 0.4496, 0.3418, 0.4717, 0.0625, 0.5, 0.0625, 1.0, 0.03125, 1.0, 0.03125, 0.5, 0.03125, 0.5, 0.03125, 1.0, 0.0, 1.0, 0.0, 0.5, 0.75, 0.49, 0.7968, 0.4854, 0.8418, 0.4717, 0.8833, 0.4496, 0.9197, 0.4197, 0.9496, 0.3833, 0.9717, 0.3418, 0.9854, 0.2968, 0.99, 0.25, 0.9854, 0.2032, 0.9717, 0.1582, 0.9496, 0.1167, 0.9197, 0.08029, 0.8833, 0.05045, 0.8418, 0.02827, 0.7968, 0.01461, 0.75, 0.01, 0.7032, 0.01461, 0.6582, 0.02827, 0.6167, 0.05045, 0.5803, 0.08029, 0.5504, 0.1167, 0.5283, 0.1582, 0.5146, 0.2032, 0.51, 0.25, 0.5146, 0.2968, 0.5283, 0.3418, 0.5504, 0.3833, 0.5803, 0.4197, 0.6167, 0.4496, 0.6582, 0.4717, 0.7032, 0.4854])
me_cylinder_002.use_remesh_preserve_volume = False
me_cylinder_002.use_remesh_preserve_attributes = False
me_cylinder_002.use_mirror_vertex_groups = False
me_cylinder_002.update()
me_cylinder_003 = bpy.data.meshes.new('Cylinder.003')
me_cylinder_003.from_pydata([(0.0, 1.0, -1.0), (0.0, 1.0, 1.0), (0.1951, 0.9808, -1.0), (0.1951, 0.9808, 1.0), (0.3827, 0.9239, -1.0), (0.3827, 0.9239, 1.0), (0.5556, 0.8315, -1.0), (0.5556, 0.8315, 1.0), (0.7071, 0.7071, -1.0), (0.7071, 0.7071, 1.0), (0.8315, 0.5556, -1.0), (0.8315, 0.5556, 1.0), (0.9239, 0.3827, -1.0), (0.9239, 0.3827, 1.0), (0.9808, 0.1951, -1.0), (0.9808, 0.1951, 1.0), (1.0, 7.55e-08, -1.0), (1.0, 7.55e-08, 1.0), (0.9808, -0.1951, -1.0), (0.9808, -0.1951, 1.0), (0.9239, -0.3827, -1.0), (0.9239, -0.3827, 1.0), (0.8315, -0.5556, -1.0), (0.8315, -0.5556, 1.0), (0.7071, -0.7071, -1.0), (0.7071, -0.7071, 1.0), (0.5556, -0.8315, -1.0), (0.5556, -0.8315, 1.0), (0.3827, -0.9239, -1.0), (0.3827, -0.9239, 1.0), (0.1951, -0.9808, -1.0), (0.1951, -0.9808, 1.0), (-3.258e-07, -1.0, -1.0), (-3.258e-07, -1.0, 1.0), (-0.1951, -0.9808, -1.0), (-0.1951, -0.9808, 1.0), (-0.3827, -0.9239, -1.0), (-0.3827, -0.9239, 1.0), (-0.5556, -0.8315, -1.0), (-0.5556, -0.8315, 1.0), (-0.7071, -0.7071, -1.0), (-0.7071, -0.7071, 1.0), (-0.8315, -0.5556, -1.0), (-0.8315, -0.5556, 1.0), (-0.9239, -0.3827, -1.0), (-0.9239, -0.3827, 1.0), (-0.9808, -0.1951, -1.0), (-0.9808, -0.1951, 1.0), (-1.0, 9.656e-07, -1.0), (-1.0, 9.656e-07, 1.0), (-0.9808, 0.1951, -1.0), (-0.9808, 0.1951, 1.0), (-0.9239, 0.3827, -1.0), (-0.9239, 0.3827, 1.0), (-0.8315, 0.5556, -1.0), (-0.8315, 0.5556, 1.0), (-0.7071, 0.7071, -1.0), (-0.7071, 0.7071, 1.0), (-0.5556, 0.8315, -1.0), (-0.5556, 0.8315, 1.0), (-0.3827, 0.9239, -1.0), (-0.3827, 0.9239, 1.0), (-0.1951, 0.9808, -1.0), (-0.1951, 0.9808, 1.0)], [], [(0, 1, 3, 2), (2, 3, 5, 4), (4, 5, 7, 6), (6, 7, 9, 8), (8, 9, 11, 10), (10, 11, 13, 12), (12, 13, 15, 14), (14, 15, 17, 16), (16, 17, 19, 18), (18, 19, 21, 20), (20, 21, 23, 22), (22, 23, 25, 24), (24, 25, 27, 26), (26, 27, 29, 28), (28, 29, 31, 30), (30, 31, 33, 32), (32, 33, 35, 34), (34, 35, 37, 36), (36, 37, 39, 38), (38, 39, 41, 40), (40, 41, 43, 42), (42, 43, 45, 44), (44, 45, 47, 46), (46, 47, 49, 48), (48, 49, 51, 50), (50, 51, 53, 52), (52, 53, 55, 54), (54, 55, 57, 56), (56, 57, 59, 58), (58, 59, 61, 60), (3, 1, 63, 61, 59, 57, 55, 53, 51, 49, 47, 45, 43, 41, 39, 37, 35, 33, 31, 29, 27, 25, 23, 21, 19, 17, 15, 13, 11, 9, 7, 5), (60, 61, 63, 62), (62, 63, 1, 0), (0, 2, 4, 6, 8, 10, 12, 14, 16, 18, 20, 22, 24, 26, 28, 30, 32, 34, 36, 38, 40, 42, 44, 46, 48, 50, 52, 54, 56, 58, 60, 62)])
_uv = me_cylinder_003.uv_layers.new(name='UVMap')
_uv.uv.foreach_set('vector', [1.0, 0.5, 1.0, 1.0, 0.9688, 1.0, 0.9688, 0.5, 0.9688, 0.5, 0.9688, 1.0, 0.9375, 1.0, 0.9375, 0.5, 0.9375, 0.5, 0.9375, 1.0, 0.9062, 1.0, 0.9062, 0.5, 0.9062, 0.5, 0.9062, 1.0, 0.875, 1.0, 0.875, 0.5, 0.875, 0.5, 0.875, 1.0, 0.8438, 1.0, 0.8438, 0.5, 0.8438, 0.5, 0.8438, 1.0, 0.8125, 1.0, 0.8125, 0.5, 0.8125, 0.5, 0.8125, 1.0, 0.7812, 1.0, 0.7812, 0.5, 0.7812, 0.5, 0.7812, 1.0, 0.75, 1.0, 0.75, 0.5, 0.75, 0.5, 0.75, 1.0, 0.7188, 1.0, 0.7188, 0.5, 0.7188, 0.5, 0.7188, 1.0, 0.6875, 1.0, 0.6875, 0.5, 0.6875, 0.5, 0.6875, 1.0, 0.6562, 1.0, 0.6562, 0.5, 0.6562, 0.5, 0.6562, 1.0, 0.625, 1.0, 0.625, 0.5, 0.625, 0.5, 0.625, 1.0, 0.5938, 1.0, 0.5938, 0.5, 0.5938, 0.5, 0.5938, 1.0, 0.5625, 1.0, 0.5625, 0.5, 0.5625, 0.5, 0.5625, 1.0, 0.5312, 1.0, 0.5312, 0.5, 0.5312, 0.5, 0.5312, 1.0, 0.5, 1.0, 0.5, 0.5, 0.5, 0.5, 0.5, 1.0, 0.4688, 1.0, 0.4688, 0.5, 0.4688, 0.5, 0.4688, 1.0, 0.4375, 1.0, 0.4375, 0.5, 0.4375, 0.5, 0.4375, 1.0, 0.4062, 1.0, 0.4062, 0.5, 0.4062, 0.5, 0.4062, 1.0, 0.375, 1.0, 0.375, 0.5, 0.375, 0.5, 0.375, 1.0, 0.3438, 1.0, 0.3438, 0.5, 0.3438, 0.5, 0.3438, 1.0, 0.3125, 1.0, 0.3125, 0.5, 0.3125, 0.5, 0.3125, 1.0, 0.2812, 1.0, 0.2812, 0.5, 0.2812, 0.5, 0.2812, 1.0, 0.25, 1.0, 0.25, 0.5, 0.25, 0.5, 0.25, 1.0, 0.2188, 1.0, 0.2188, 0.5, 0.2188, 0.5, 0.2188, 1.0, 0.1875, 1.0, 0.1875, 0.5, 0.1875, 0.5, 0.1875, 1.0, 0.1562, 1.0, 0.1562, 0.5, 0.1562, 0.5, 0.1562, 1.0, 0.125, 1.0, 0.125, 0.5, 0.125, 0.5, 0.125, 1.0, 0.09375, 1.0, 0.09375, 0.5, 0.09375, 0.5, 0.09375, 1.0, 0.0625, 1.0, 0.0625, 0.5, 0.2968, 0.4854, 0.25, 0.49, 0.2032, 0.4854, 0.1582, 0.4717, 0.1167, 0.4496, 0.08029, 0.4197, 0.05045, 0.3833, 0.02827, 0.3418, 0.01461, 0.2968, 0.01, 0.25, 0.01461, 0.2032, 0.02827, 0.1582, 0.05045, 0.1167, 0.08029, 0.08029, 0.1167, 0.05045, 0.1582, 0.02827, 0.2032, 0.01461, 0.25, 0.01, 0.2968, 0.01461, 0.3418, 0.02827, 0.3833, 0.05045, 0.4197, 0.08029, 0.4496, 0.1167, 0.4717, 0.1582, 0.4854, 0.2032, 0.49, 0.25, 0.4854, 0.2968, 0.4717, 0.3418, 0.4496, 0.3833, 0.4197, 0.4197, 0.3833, 0.4496, 0.3418, 0.4717, 0.0625, 0.5, 0.0625, 1.0, 0.03125, 1.0, 0.03125, 0.5, 0.03125, 0.5, 0.03125, 1.0, 0.0, 1.0, 0.0, 0.5, 0.75, 0.49, 0.7968, 0.4854, 0.8418, 0.4717, 0.8833, 0.4496, 0.9197, 0.4197, 0.9496, 0.3833, 0.9717, 0.3418, 0.9854, 0.2968, 0.99, 0.25, 0.9854, 0.2032, 0.9717, 0.1582, 0.9496, 0.1167, 0.9197, 0.08029, 0.8833, 0.05045, 0.8418, 0.02827, 0.7968, 0.01461, 0.75, 0.01, 0.7032, 0.01461, 0.6582, 0.02827, 0.6167, 0.05045, 0.5803, 0.08029, 0.5504, 0.1167, 0.5283, 0.1582, 0.5146, 0.2032, 0.51, 0.25, 0.5146, 0.2968, 0.5283, 0.3418, 0.5504, 0.3833, 0.5803, 0.4197, 0.6167, 0.4496, 0.6582, 0.4717, 0.7032, 0.4854])
me_cylinder_003.use_remesh_preserve_volume = False
me_cylinder_003.use_remesh_preserve_attributes = False
me_cylinder_003.use_mirror_vertex_groups = False
me_cylinder_003.update()
me_cylinder_004 = bpy.data.meshes.new('Cylinder.004')
me_cylinder_004.from_pydata([(0.0, 1.0, -1.0), (0.0, 1.0, 1.0), (0.1951, 0.9808, -1.0), (0.1951, 0.9808, 1.0), (0.3827, 0.9239, -1.0), (0.3827, 0.9239, 1.0), (0.5556, 0.8315, -1.0), (0.5556, 0.8315, 1.0), (0.7071, 0.7071, -1.0), (0.7071, 0.7071, 1.0), (0.8315, 0.5556, -1.0), (0.8315, 0.5556, 1.0), (0.9239, 0.3827, -1.0), (0.9239, 0.3827, 1.0), (0.9808, 0.1951, -1.0), (0.9808, 0.1951, 1.0), (1.0, 7.55e-08, -1.0), (1.0, 7.55e-08, 1.0), (0.9808, -0.1951, -1.0), (0.9808, -0.1951, 1.0), (0.9239, -0.3827, -1.0), (0.9239, -0.3827, 1.0), (0.8315, -0.5556, -1.0), (0.8315, -0.5556, 1.0), (0.7071, -0.7071, -1.0), (0.7071, -0.7071, 1.0), (0.5556, -0.8315, -1.0), (0.5556, -0.8315, 1.0), (0.3827, -0.9239, -1.0), (0.3827, -0.9239, 1.0), (0.1951, -0.9808, -1.0), (0.1951, -0.9808, 1.0), (-3.258e-07, -1.0, -1.0), (-3.258e-07, -1.0, 1.0), (-0.1951, -0.9808, -1.0), (-0.1951, -0.9808, 1.0), (-0.3827, -0.9239, -1.0), (-0.3827, -0.9239, 1.0), (-0.5556, -0.8315, -1.0), (-0.5556, -0.8315, 1.0), (-0.7071, -0.7071, -1.0), (-0.7071, -0.7071, 1.0), (-0.8315, -0.5556, -1.0), (-0.8315, -0.5556, 1.0), (-0.9239, -0.3827, -1.0), (-0.9239, -0.3827, 1.0), (-0.9808, -0.1951, -1.0), (-0.9808, -0.1951, 1.0), (-1.0, 9.656e-07, -1.0), (-1.0, 9.656e-07, 1.0), (-0.9808, 0.1951, -1.0), (-0.9808, 0.1951, 1.0), (-0.9239, 0.3827, -1.0), (-0.9239, 0.3827, 1.0), (-0.8315, 0.5556, -1.0), (-0.8315, 0.5556, 1.0), (-0.7071, 0.7071, -1.0), (-0.7071, 0.7071, 1.0), (-0.5556, 0.8315, -1.0), (-0.5556, 0.8315, 1.0), (-0.3827, 0.9239, -1.0), (-0.3827, 0.9239, 1.0), (-0.1951, 0.9808, -1.0), (-0.1951, 0.9808, 1.0)], [], [(0, 1, 3, 2), (2, 3, 5, 4), (4, 5, 7, 6), (6, 7, 9, 8), (8, 9, 11, 10), (10, 11, 13, 12), (12, 13, 15, 14), (14, 15, 17, 16), (16, 17, 19, 18), (18, 19, 21, 20), (20, 21, 23, 22), (22, 23, 25, 24), (24, 25, 27, 26), (26, 27, 29, 28), (28, 29, 31, 30), (30, 31, 33, 32), (32, 33, 35, 34), (34, 35, 37, 36), (36, 37, 39, 38), (38, 39, 41, 40), (40, 41, 43, 42), (42, 43, 45, 44), (44, 45, 47, 46), (46, 47, 49, 48), (48, 49, 51, 50), (50, 51, 53, 52), (52, 53, 55, 54), (54, 55, 57, 56), (56, 57, 59, 58), (58, 59, 61, 60), (3, 1, 63, 61, 59, 57, 55, 53, 51, 49, 47, 45, 43, 41, 39, 37, 35, 33, 31, 29, 27, 25, 23, 21, 19, 17, 15, 13, 11, 9, 7, 5), (60, 61, 63, 62), (62, 63, 1, 0), (0, 2, 4, 6, 8, 10, 12, 14, 16, 18, 20, 22, 24, 26, 28, 30, 32, 34, 36, 38, 40, 42, 44, 46, 48, 50, 52, 54, 56, 58, 60, 62)])
_uv = me_cylinder_004.uv_layers.new(name='UVMap')
_uv.uv.foreach_set('vector', [1.0, 0.5, 1.0, 1.0, 0.9688, 1.0, 0.9688, 0.5, 0.9688, 0.5, 0.9688, 1.0, 0.9375, 1.0, 0.9375, 0.5, 0.9375, 0.5, 0.9375, 1.0, 0.9062, 1.0, 0.9062, 0.5, 0.9062, 0.5, 0.9062, 1.0, 0.875, 1.0, 0.875, 0.5, 0.875, 0.5, 0.875, 1.0, 0.8438, 1.0, 0.8438, 0.5, 0.8438, 0.5, 0.8438, 1.0, 0.8125, 1.0, 0.8125, 0.5, 0.8125, 0.5, 0.8125, 1.0, 0.7812, 1.0, 0.7812, 0.5, 0.7812, 0.5, 0.7812, 1.0, 0.75, 1.0, 0.75, 0.5, 0.75, 0.5, 0.75, 1.0, 0.7188, 1.0, 0.7188, 0.5, 0.7188, 0.5, 0.7188, 1.0, 0.6875, 1.0, 0.6875, 0.5, 0.6875, 0.5, 0.6875, 1.0, 0.6562, 1.0, 0.6562, 0.5, 0.6562, 0.5, 0.6562, 1.0, 0.625, 1.0, 0.625, 0.5, 0.625, 0.5, 0.625, 1.0, 0.5938, 1.0, 0.5938, 0.5, 0.5938, 0.5, 0.5938, 1.0, 0.5625, 1.0, 0.5625, 0.5, 0.5625, 0.5, 0.5625, 1.0, 0.5312, 1.0, 0.5312, 0.5, 0.5312, 0.5, 0.5312, 1.0, 0.5, 1.0, 0.5, 0.5, 0.5, 0.5, 0.5, 1.0, 0.4688, 1.0, 0.4688, 0.5, 0.4688, 0.5, 0.4688, 1.0, 0.4375, 1.0, 0.4375, 0.5, 0.4375, 0.5, 0.4375, 1.0, 0.4062, 1.0, 0.4062, 0.5, 0.4062, 0.5, 0.4062, 1.0, 0.375, 1.0, 0.375, 0.5, 0.375, 0.5, 0.375, 1.0, 0.3438, 1.0, 0.3438, 0.5, 0.3438, 0.5, 0.3438, 1.0, 0.3125, 1.0, 0.3125, 0.5, 0.3125, 0.5, 0.3125, 1.0, 0.2812, 1.0, 0.2812, 0.5, 0.2812, 0.5, 0.2812, 1.0, 0.25, 1.0, 0.25, 0.5, 0.25, 0.5, 0.25, 1.0, 0.2188, 1.0, 0.2188, 0.5, 0.2188, 0.5, 0.2188, 1.0, 0.1875, 1.0, 0.1875, 0.5, 0.1875, 0.5, 0.1875, 1.0, 0.1562, 1.0, 0.1562, 0.5, 0.1562, 0.5, 0.1562, 1.0, 0.125, 1.0, 0.125, 0.5, 0.125, 0.5, 0.125, 1.0, 0.09375, 1.0, 0.09375, 0.5, 0.09375, 0.5, 0.09375, 1.0, 0.0625, 1.0, 0.0625, 0.5, 0.2968, 0.4854, 0.25, 0.49, 0.2032, 0.4854, 0.1582, 0.4717, 0.1167, 0.4496, 0.08029, 0.4197, 0.05045, 0.3833, 0.02827, 0.3418, 0.01461, 0.2968, 0.01, 0.25, 0.01461, 0.2032, 0.02827, 0.1582, 0.05045, 0.1167, 0.08029, 0.08029, 0.1167, 0.05045, 0.1582, 0.02827, 0.2032, 0.01461, 0.25, 0.01, 0.2968, 0.01461, 0.3418, 0.02827, 0.3833, 0.05045, 0.4197, 0.08029, 0.4496, 0.1167, 0.4717, 0.1582, 0.4854, 0.2032, 0.49, 0.25, 0.4854, 0.2968, 0.4717, 0.3418, 0.4496, 0.3833, 0.4197, 0.4197, 0.3833, 0.4496, 0.3418, 0.4717, 0.0625, 0.5, 0.0625, 1.0, 0.03125, 1.0, 0.03125, 0.5, 0.03125, 0.5, 0.03125, 1.0, 0.0, 1.0, 0.0, 0.5, 0.75, 0.49, 0.7968, 0.4854, 0.8418, 0.4717, 0.8833, 0.4496, 0.9197, 0.4197, 0.9496, 0.3833, 0.9717, 0.3418, 0.9854, 0.2968, 0.99, 0.25, 0.9854, 0.2032, 0.9717, 0.1582, 0.9496, 0.1167, 0.9197, 0.08029, 0.8833, 0.05045, 0.8418, 0.02827, 0.7968, 0.01461, 0.75, 0.01, 0.7032, 0.01461, 0.6582, 0.02827, 0.6167, 0.05045, 0.5803, 0.08029, 0.5504, 0.1167, 0.5283, 0.1582, 0.5146, 0.2032, 0.51, 0.25, 0.5146, 0.2968, 0.5283, 0.3418, 0.5504, 0.3833, 0.5803, 0.4197, 0.6167, 0.4496, 0.6582, 0.4717, 0.7032, 0.4854])
me_cylinder_004.use_remesh_preserve_volume = False
me_cylinder_004.use_remesh_preserve_attributes = False
me_cylinder_004.use_mirror_vertex_groups = False
me_cylinder_004.update()
me_cylinder_005 = bpy.data.meshes.new('Cylinder.005')
me_cylinder_005.from_pydata([(0.0, 1.0, -1.0), (0.0, 1.0, 1.0), (0.1951, 0.9808, -1.0), (0.1951, 0.9808, 1.0), (0.3827, 0.9239, -1.0), (0.3827, 0.9239, 1.0), (0.5556, 0.8315, -1.0), (0.5556, 0.8315, 1.0), (0.7071, 0.7071, -1.0), (0.7071, 0.7071, 1.0), (0.8315, 0.5556, -1.0), (0.8315, 0.5556, 1.0), (0.9239, 0.3827, -1.0), (0.9239, 0.3827, 1.0), (0.9808, 0.1951, -1.0), (0.9808, 0.1951, 1.0), (1.0, 7.55e-08, -1.0), (1.0, 7.55e-08, 1.0), (0.9808, -0.1951, -1.0), (0.9808, -0.1951, 1.0), (0.9239, -0.3827, -1.0), (0.9239, -0.3827, 1.0), (0.8315, -0.5556, -1.0), (0.8315, -0.5556, 1.0), (0.7071, -0.7071, -1.0), (0.7071, -0.7071, 1.0), (0.5556, -0.8315, -1.0), (0.5556, -0.8315, 1.0), (0.3827, -0.9239, -1.0), (0.3827, -0.9239, 1.0), (0.1951, -0.9808, -1.0), (0.1951, -0.9808, 1.0), (-3.258e-07, -1.0, -1.0), (-3.258e-07, -1.0, 1.0), (-0.1951, -0.9808, -1.0), (-0.1951, -0.9808, 1.0), (-0.3827, -0.9239, -1.0), (-0.3827, -0.9239, 1.0), (-0.5556, -0.8315, -1.0), (-0.5556, -0.8315, 1.0), (-0.7071, -0.7071, -1.0), (-0.7071, -0.7071, 1.0), (-0.8315, -0.5556, -1.0), (-0.8315, -0.5556, 1.0), (-0.9239, -0.3827, -1.0), (-0.9239, -0.3827, 1.0), (-0.9808, -0.1951, -1.0), (-0.9808, -0.1951, 1.0), (-1.0, 9.656e-07, -1.0), (-1.0, 9.656e-07, 1.0), (-0.9808, 0.1951, -1.0), (-0.9808, 0.1951, 1.0), (-0.9239, 0.3827, -1.0), (-0.9239, 0.3827, 1.0), (-0.8315, 0.5556, -1.0), (-0.8315, 0.5556, 1.0), (-0.7071, 0.7071, -1.0), (-0.7071, 0.7071, 1.0), (-0.5556, 0.8315, -1.0), (-0.5556, 0.8315, 1.0), (-0.3827, 0.9239, -1.0), (-0.3827, 0.9239, 1.0), (-0.1951, 0.9808, -1.0), (-0.1951, 0.9808, 1.0)], [], [(0, 1, 3, 2), (2, 3, 5, 4), (4, 5, 7, 6), (6, 7, 9, 8), (8, 9, 11, 10), (10, 11, 13, 12), (12, 13, 15, 14), (14, 15, 17, 16), (16, 17, 19, 18), (18, 19, 21, 20), (20, 21, 23, 22), (22, 23, 25, 24), (24, 25, 27, 26), (26, 27, 29, 28), (28, 29, 31, 30), (30, 31, 33, 32), (32, 33, 35, 34), (34, 35, 37, 36), (36, 37, 39, 38), (38, 39, 41, 40), (40, 41, 43, 42), (42, 43, 45, 44), (44, 45, 47, 46), (46, 47, 49, 48), (48, 49, 51, 50), (50, 51, 53, 52), (52, 53, 55, 54), (54, 55, 57, 56), (56, 57, 59, 58), (58, 59, 61, 60), (3, 1, 63, 61, 59, 57, 55, 53, 51, 49, 47, 45, 43, 41, 39, 37, 35, 33, 31, 29, 27, 25, 23, 21, 19, 17, 15, 13, 11, 9, 7, 5), (60, 61, 63, 62), (62, 63, 1, 0), (0, 2, 4, 6, 8, 10, 12, 14, 16, 18, 20, 22, 24, 26, 28, 30, 32, 34, 36, 38, 40, 42, 44, 46, 48, 50, 52, 54, 56, 58, 60, 62)])
_uv = me_cylinder_005.uv_layers.new(name='UVMap')
_uv.uv.foreach_set('vector', [1.0, 0.5, 1.0, 1.0, 0.9688, 1.0, 0.9688, 0.5, 0.9688, 0.5, 0.9688, 1.0, 0.9375, 1.0, 0.9375, 0.5, 0.9375, 0.5, 0.9375, 1.0, 0.9062, 1.0, 0.9062, 0.5, 0.9062, 0.5, 0.9062, 1.0, 0.875, 1.0, 0.875, 0.5, 0.875, 0.5, 0.875, 1.0, 0.8438, 1.0, 0.8438, 0.5, 0.8438, 0.5, 0.8438, 1.0, 0.8125, 1.0, 0.8125, 0.5, 0.8125, 0.5, 0.8125, 1.0, 0.7812, 1.0, 0.7812, 0.5, 0.7812, 0.5, 0.7812, 1.0, 0.75, 1.0, 0.75, 0.5, 0.75, 0.5, 0.75, 1.0, 0.7188, 1.0, 0.7188, 0.5, 0.7188, 0.5, 0.7188, 1.0, 0.6875, 1.0, 0.6875, 0.5, 0.6875, 0.5, 0.6875, 1.0, 0.6562, 1.0, 0.6562, 0.5, 0.6562, 0.5, 0.6562, 1.0, 0.625, 1.0, 0.625, 0.5, 0.625, 0.5, 0.625, 1.0, 0.5938, 1.0, 0.5938, 0.5, 0.5938, 0.5, 0.5938, 1.0, 0.5625, 1.0, 0.5625, 0.5, 0.5625, 0.5, 0.5625, 1.0, 0.5312, 1.0, 0.5312, 0.5, 0.5312, 0.5, 0.5312, 1.0, 0.5, 1.0, 0.5, 0.5, 0.5, 0.5, 0.5, 1.0, 0.4688, 1.0, 0.4688, 0.5, 0.4688, 0.5, 0.4688, 1.0, 0.4375, 1.0, 0.4375, 0.5, 0.4375, 0.5, 0.4375, 1.0, 0.4062, 1.0, 0.4062, 0.5, 0.4062, 0.5, 0.4062, 1.0, 0.375, 1.0, 0.375, 0.5, 0.375, 0.5, 0.375, 1.0, 0.3438, 1.0, 0.3438, 0.5, 0.3438, 0.5, 0.3438, 1.0, 0.3125, 1.0, 0.3125, 0.5, 0.3125, 0.5, 0.3125, 1.0, 0.2812, 1.0, 0.2812, 0.5, 0.2812, 0.5, 0.2812, 1.0, 0.25, 1.0, 0.25, 0.5, 0.25, 0.5, 0.25, 1.0, 0.2188, 1.0, 0.2188, 0.5, 0.2188, 0.5, 0.2188, 1.0, 0.1875, 1.0, 0.1875, 0.5, 0.1875, 0.5, 0.1875, 1.0, 0.1562, 1.0, 0.1562, 0.5, 0.1562, 0.5, 0.1562, 1.0, 0.125, 1.0, 0.125, 0.5, 0.125, 0.5, 0.125, 1.0, 0.09375, 1.0, 0.09375, 0.5, 0.09375, 0.5, 0.09375, 1.0, 0.0625, 1.0, 0.0625, 0.5, 0.2968, 0.4854, 0.25, 0.49, 0.2032, 0.4854, 0.1582, 0.4717, 0.1167, 0.4496, 0.08029, 0.4197, 0.05045, 0.3833, 0.02827, 0.3418, 0.01461, 0.2968, 0.01, 0.25, 0.01461, 0.2032, 0.02827, 0.1582, 0.05045, 0.1167, 0.08029, 0.08029, 0.1167, 0.05045, 0.1582, 0.02827, 0.2032, 0.01461, 0.25, 0.01, 0.2968, 0.01461, 0.3418, 0.02827, 0.3833, 0.05045, 0.4197, 0.08029, 0.4496, 0.1167, 0.4717, 0.1582, 0.4854, 0.2032, 0.49, 0.25, 0.4854, 0.2968, 0.4717, 0.3418, 0.4496, 0.3833, 0.4197, 0.4197, 0.3833, 0.4496, 0.3418, 0.4717, 0.0625, 0.5, 0.0625, 1.0, 0.03125, 1.0, 0.03125, 0.5, 0.03125, 0.5, 0.03125, 1.0, 0.0, 1.0, 0.0, 0.5, 0.75, 0.49, 0.7968, 0.4854, 0.8418, 0.4717, 0.8833, 0.4496, 0.9197, 0.4197, 0.9496, 0.3833, 0.9717, 0.3418, 0.9854, 0.2968, 0.99, 0.25, 0.9854, 0.2032, 0.9717, 0.1582, 0.9496, 0.1167, 0.9197, 0.08029, 0.8833, 0.05045, 0.8418, 0.02827, 0.7968, 0.01461, 0.75, 0.01, 0.7032, 0.01461, 0.6582, 0.02827, 0.6167, 0.05045, 0.5803, 0.08029, 0.5504, 0.1167, 0.5283, 0.1582, 0.5146, 0.2032, 0.51, 0.25, 0.5146, 0.2968, 0.5283, 0.3418, 0.5504, 0.3833, 0.5803, 0.4197, 0.6167, 0.4496, 0.6582, 0.4717, 0.7032, 0.4854])
me_cylinder_005.use_remesh_preserve_volume = False
me_cylinder_005.use_remesh_preserve_attributes = False
me_cylinder_005.use_mirror_vertex_groups = False
me_cylinder_005.update()
me_cylinder_006 = bpy.data.meshes.new('Cylinder.006')
me_cylinder_006.from_pydata([(0.0, 1.0, -1.0), (0.0, 1.0, 1.0), (0.1951, 0.9808, -1.0), (0.1951, 0.9808, 1.0), (0.3827, 0.9239, -1.0), (0.3827, 0.9239, 1.0), (0.5556, 0.8315, -1.0), (0.5556, 0.8315, 1.0), (0.7071, 0.7071, -1.0), (0.7071, 0.7071, 1.0), (0.8315, 0.5556, -1.0), (0.8315, 0.5556, 1.0), (0.9239, 0.3827, -1.0), (0.9239, 0.3827, 1.0), (0.9808, 0.1951, -1.0), (0.9808, 0.1951, 1.0), (1.0, 7.55e-08, -1.0), (1.0, 7.55e-08, 1.0), (0.9808, -0.1951, -1.0), (0.9808, -0.1951, 1.0), (0.9239, -0.3827, -1.0), (0.9239, -0.3827, 1.0), (0.8315, -0.5556, -1.0), (0.8315, -0.5556, 1.0), (0.7071, -0.7071, -1.0), (0.7071, -0.7071, 1.0), (0.5556, -0.8315, -1.0), (0.5556, -0.8315, 1.0), (0.3827, -0.9239, -1.0), (0.3827, -0.9239, 1.0), (0.1951, -0.9808, -1.0), (0.1951, -0.9808, 1.0), (-3.258e-07, -1.0, -1.0), (-3.258e-07, -1.0, 1.0), (-0.1951, -0.9808, -1.0), (-0.1951, -0.9808, 1.0), (-0.3827, -0.9239, -1.0), (-0.3827, -0.9239, 1.0), (-0.5556, -0.8315, -1.0), (-0.5556, -0.8315, 1.0), (-0.7071, -0.7071, -1.0), (-0.7071, -0.7071, 1.0), (-0.8315, -0.5556, -1.0), (-0.8315, -0.5556, 1.0), (-0.9239, -0.3827, -1.0), (-0.9239, -0.3827, 1.0), (-0.9808, -0.1951, -1.0), (-0.9808, -0.1951, 1.0), (-1.0, 9.656e-07, -1.0), (-1.0, 9.656e-07, 1.0), (-0.9808, 0.1951, -1.0), (-0.9808, 0.1951, 1.0), (-0.9239, 0.3827, -1.0), (-0.9239, 0.3827, 1.0), (-0.8315, 0.5556, -1.0), (-0.8315, 0.5556, 1.0), (-0.7071, 0.7071, -1.0), (-0.7071, 0.7071, 1.0), (-0.5556, 0.8315, -1.0), (-0.5556, 0.8315, 1.0), (-0.3827, 0.9239, -1.0), (-0.3827, 0.9239, 1.0), (-0.1951, 0.9808, -1.0), (-0.1951, 0.9808, 1.0)], [], [(0, 1, 3, 2), (2, 3, 5, 4), (4, 5, 7, 6), (6, 7, 9, 8), (8, 9, 11, 10), (10, 11, 13, 12), (12, 13, 15, 14), (14, 15, 17, 16), (16, 17, 19, 18), (18, 19, 21, 20), (20, 21, 23, 22), (22, 23, 25, 24), (24, 25, 27, 26), (26, 27, 29, 28), (28, 29, 31, 30), (30, 31, 33, 32), (32, 33, 35, 34), (34, 35, 37, 36), (36, 37, 39, 38), (38, 39, 41, 40), (40, 41, 43, 42), (42, 43, 45, 44), (44, 45, 47, 46), (46, 47, 49, 48), (48, 49, 51, 50), (50, 51, 53, 52), (52, 53, 55, 54), (54, 55, 57, 56), (56, 57, 59, 58), (58, 59, 61, 60), (3, 1, 63, 61, 59, 57, 55, 53, 51, 49, 47, 45, 43, 41, 39, 37, 35, 33, 31, 29, 27, 25, 23, 21, 19, 17, 15, 13, 11, 9, 7, 5), (60, 61, 63, 62), (62, 63, 1, 0), (0, 2, 4, 6, 8, 10, 12, 14, 16, 18, 20, 22, 24, 26, 28, 30, 32, 34, 36, 38, 40, 42, 44, 46, 48, 50, 52, 54, 56, 58, 60, 62)])
_uv = me_cylinder_006.uv_layers.new(name='UVMap')
_uv.uv.foreach_set('vector', [1.0, 0.5, 1.0, 1.0, 0.9688, 1.0, 0.9688, 0.5, 0.9688, 0.5, 0.9688, 1.0, 0.9375, 1.0, 0.9375, 0.5, 0.9375, 0.5, 0.9375, 1.0, 0.9062, 1.0, 0.9062, 0.5, 0.9062, 0.5, 0.9062, 1.0, 0.875, 1.0, 0.875, 0.5, 0.875, 0.5, 0.875, 1.0, 0.8438, 1.0, 0.8438, 0.5, 0.8438, 0.5, 0.8438, 1.0, 0.8125, 1.0, 0.8125, 0.5, 0.8125, 0.5, 0.8125, 1.0, 0.7812, 1.0, 0.7812, 0.5, 0.7812, 0.5, 0.7812, 1.0, 0.75, 1.0, 0.75, 0.5, 0.75, 0.5, 0.75, 1.0, 0.7188, 1.0, 0.7188, 0.5, 0.7188, 0.5, 0.7188, 1.0, 0.6875, 1.0, 0.6875, 0.5, 0.6875, 0.5, 0.6875, 1.0, 0.6562, 1.0, 0.6562, 0.5, 0.6562, 0.5, 0.6562, 1.0, 0.625, 1.0, 0.625, 0.5, 0.625, 0.5, 0.625, 1.0, 0.5938, 1.0, 0.5938, 0.5, 0.5938, 0.5, 0.5938, 1.0, 0.5625, 1.0, 0.5625, 0.5, 0.5625, 0.5, 0.5625, 1.0, 0.5312, 1.0, 0.5312, 0.5, 0.5312, 0.5, 0.5312, 1.0, 0.5, 1.0, 0.5, 0.5, 0.5, 0.5, 0.5, 1.0, 0.4688, 1.0, 0.4688, 0.5, 0.4688, 0.5, 0.4688, 1.0, 0.4375, 1.0, 0.4375, 0.5, 0.4375, 0.5, 0.4375, 1.0, 0.4062, 1.0, 0.4062, 0.5, 0.4062, 0.5, 0.4062, 1.0, 0.375, 1.0, 0.375, 0.5, 0.375, 0.5, 0.375, 1.0, 0.3438, 1.0, 0.3438, 0.5, 0.3438, 0.5, 0.3438, 1.0, 0.3125, 1.0, 0.3125, 0.5, 0.3125, 0.5, 0.3125, 1.0, 0.2812, 1.0, 0.2812, 0.5, 0.2812, 0.5, 0.2812, 1.0, 0.25, 1.0, 0.25, 0.5, 0.25, 0.5, 0.25, 1.0, 0.2188, 1.0, 0.2188, 0.5, 0.2188, 0.5, 0.2188, 1.0, 0.1875, 1.0, 0.1875, 0.5, 0.1875, 0.5, 0.1875, 1.0, 0.1562, 1.0, 0.1562, 0.5, 0.1562, 0.5, 0.1562, 1.0, 0.125, 1.0, 0.125, 0.5, 0.125, 0.5, 0.125, 1.0, 0.09375, 1.0, 0.09375, 0.5, 0.09375, 0.5, 0.09375, 1.0, 0.0625, 1.0, 0.0625, 0.5, 0.2968, 0.4854, 0.25, 0.49, 0.2032, 0.4854, 0.1582, 0.4717, 0.1167, 0.4496, 0.08029, 0.4197, 0.05045, 0.3833, 0.02827, 0.3418, 0.01461, 0.2968, 0.01, 0.25, 0.01461, 0.2032, 0.02827, 0.1582, 0.05045, 0.1167, 0.08029, 0.08029, 0.1167, 0.05045, 0.1582, 0.02827, 0.2032, 0.01461, 0.25, 0.01, 0.2968, 0.01461, 0.3418, 0.02827, 0.3833, 0.05045, 0.4197, 0.08029, 0.4496, 0.1167, 0.4717, 0.1582, 0.4854, 0.2032, 0.49, 0.25, 0.4854, 0.2968, 0.4717, 0.3418, 0.4496, 0.3833, 0.4197, 0.4197, 0.3833, 0.4496, 0.3418, 0.4717, 0.0625, 0.5, 0.0625, 1.0, 0.03125, 1.0, 0.03125, 0.5, 0.03125, 0.5, 0.03125, 1.0, 0.0, 1.0, 0.0, 0.5, 0.75, 0.49, 0.7968, 0.4854, 0.8418, 0.4717, 0.8833, 0.4496, 0.9197, 0.4197, 0.9496, 0.3833, 0.9717, 0.3418, 0.9854, 0.2968, 0.99, 0.25, 0.9854, 0.2032, 0.9717, 0.1582, 0.9496, 0.1167, 0.9197, 0.08029, 0.8833, 0.05045, 0.8418, 0.02827, 0.7968, 0.01461, 0.75, 0.01, 0.7032, 0.01461, 0.6582, 0.02827, 0.6167, 0.05045, 0.5803, 0.08029, 0.5504, 0.1167, 0.5283, 0.1582, 0.5146, 0.2032, 0.51, 0.25, 0.5146, 0.2968, 0.5283, 0.3418, 0.5504, 0.3833, 0.5803, 0.4197, 0.6167, 0.4496, 0.6582, 0.4717, 0.7032, 0.4854])
me_cylinder_006.use_remesh_preserve_volume = False
me_cylinder_006.use_remesh_preserve_attributes = False
me_cylinder_006.use_mirror_vertex_groups = False
me_cylinder_006.update()

# ---- objects
ob_cube = bpy.data.objects.new('Cube', me_cube)
ob_cylinder = bpy.data.objects.new('Cylinder', me_cylinder)
ob_cube_001 = bpy.data.objects.new('Cube.001', me_cube_001)
ob_cylinder_001 = bpy.data.objects.new('Cylinder.001', me_cylinder_001)
ob_cylinder_002 = bpy.data.objects.new('Cylinder.002', me_cylinder_002)
ob_cylinder_003 = bpy.data.objects.new('Cylinder.003', me_cylinder_003)
ob_cylinder_004 = bpy.data.objects.new('Cylinder.004', me_cylinder_004)
ob_cylinder_005 = bpy.data.objects.new('Cylinder.005', me_cylinder_005)
ob_cylinder_006 = bpy.data.objects.new('Cylinder.006', me_cylinder_006)

# ---- transforms, parenting, visibility, modifiers, constraints
ob_cube.location = (0.0, 0.0, 0.0)
ob_cube.scale = (2.911, 2.176, 1.0)
ob_cube.lock_rotations_4d = False
ob_cube.empty_display_type = 'ARROWS'
ob_cube.lineart.crease_threshold = 0.0
ob_cylinder.location = (-1.048, 0.2881, 0.575)
ob_cylinder.scale = (1.223, 1.223, 0.5184)
ob_cylinder.lineart.crease_threshold = 0.0
ob_cube_001.location = (-1.072, 0.2408, 1.294)
ob_cube_001.scale = (1.736, 1.736, 0.07494)
ob_cube_001.lineart.crease_threshold = 0.0
ob_cylinder_001.location = (-0.4904, 0.2856, 0.5389)
ob_cylinder_001.rotation_euler = (9.363e-09, -0.363, -5.103e-08)
ob_cylinder_001.scale = (0.1995, 0.1995, 0.1995)
ob_cylinder_001.lineart.crease_threshold = 0.0
ob_cylinder_002.location = (-1.611, 0.2924, 0.5313)
ob_cylinder_002.rotation_euler = (7.232e-09, 0.321, 4.467e-08)
ob_cylinder_002.scale = (0.1995, 0.1995, 0.1995)
ob_cylinder_002.lineart.crease_threshold = 0.0
ob_cylinder_003.location = (-0.7087, -0.1719, 0.533)
ob_cylinder_003.rotation_euler = (-0.372, -0.03211, 0.48)
ob_cylinder_003.scale = (0.1995, 0.1995, 0.1995)
ob_cylinder_003.lineart.crease_threshold = 0.0
ob_cylinder_004.location = (-1.39, 0.7499, 0.519)
ob_cylinder_004.rotation_euler = (0.3064, 0.1808, 0.1956)
ob_cylinder_004.scale = (0.1995, 0.1995, 0.1995)
ob_cylinder_004.lineart.crease_threshold = 0.0
ob_cylinder_005.location = (-1.284, -0.2358, 0.5337)
ob_cylinder_005.rotation_euler = (-0.08703, -0.3487, -1.755)
ob_cylinder_005.scale = (0.1995, 0.1995, 0.1995)
ob_cylinder_005.lineart.crease_threshold = 0.0
ob_cylinder_006.location = (-0.8129, 0.8138, 0.5276)
ob_cylinder_006.rotation_euler = (0.1362, 0.3002, -1.514)
ob_cylinder_006.scale = (0.1995, 0.1995, 0.1995)
ob_cylinder_006.lineart.crease_threshold = 0.0

# ---- collection membership
col_collection.objects.link(ob_cube)
col_collection.objects.link(ob_cylinder)
col_collection.objects.link(ob_cube_001)
col_collection.objects.link(ob_cylinder_001)
col_collection.objects.link(ob_cylinder_002)
col_collection.objects.link(ob_cylinder_003)
col_collection.objects.link(ob_cylinder_004)
col_collection.objects.link(ob_cylinder_005)
col_collection.objects.link(ob_cylinder_006)

# ---- scene / render settings (as saved in the file)
scene.frame_start = 1; scene.frame_end = 250; scene.frame_set(1)
scene.render.engine = 'BLENDER_EEVEE_NEXT'
scene.cycles.use_denoising = False
scene.cycles.samples = 128
scene.cycles.sampling_pattern = 'TABULATED_SOBOL'
scene.cycles.use_adaptive_sampling = False
scene.cycles.use_light_tree = False
scene.view_settings.view_transform = 'Filmic'
bpy.context.view_layer.update()

# ---- added for rendering (the .blend has no active camera and no usable light): camera, sun
cam_auto = bpy.data.cameras.new('AutoCamera')
cam_auto.lens = 50.0
cam_auto.sensor_width = 36.0
cam_auto.clip_end = 1000.0
ob_auto_camera = bpy.data.objects.new('AutoCamera', cam_auto)
scene.collection.objects.link(ob_auto_camera)
ob_auto_camera.location = (7.3054, -8.98016, 6.02875)
ob_auto_camera.rotation_euler = (1.09748, -7.21219e-08, 0.694738)
scene.camera = ob_auto_camera
light_auto_sun = bpy.data.lights.new('AutoSun', 'SUN')
light_auto_sun.energy = 3.0
light_auto_sun.angle = 0.0523599
ob_auto_sun = bpy.data.objects.new('AutoSun', light_auto_sun)
scene.collection.objects.link(ob_auto_sun)
ob_auto_sun.rotation_euler = (0.872665, 0.174533, 0.523599)
bpy.context.view_layer.update()
